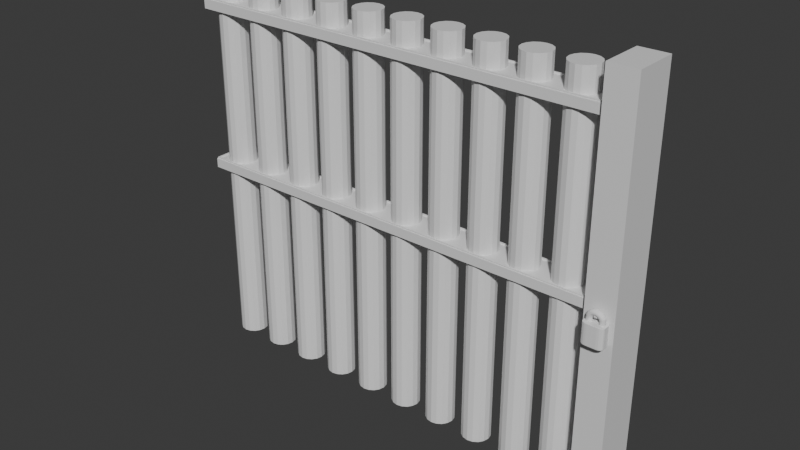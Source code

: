 # Source: Bars.blend  (saved by Blender 5.0.118; exported with 4.5.12 LTS)
import bpy
from mathutils import Matrix  # noqa: F401  (used for matrix-valued properties, if any)

bpy.ops.wm.read_factory_settings(use_empty=True)
scene = bpy.context.scene
scene.name = 'Scene'

# ---- collections
col_collection = bpy.data.collections.new('Collection'); scene.collection.children.link(col_collection)

# ---- materials (node trees are filled in below, after node groups)
mat_bars = bpy.data.materials.new('Bars')
mat_lock_top = bpy.data.materials.new('Lock Top')
mat_lock_base = bpy.data.materials.new('Lock Base')

# ---- material node trees
mat_bars.use_nodes = True; mat_bars.node_tree.nodes.clear()
_N = mat_bars.node_tree.nodes; _L = mat_bars.node_tree.links
n0 = _N.new('ShaderNodeBsdfPrincipled'); n0.name = 'Principled BSDF'; n0.location = (-200, 100)
n1 = _N.new('ShaderNodeOutputMaterial'); n1.name = 'Material Output'; n1.location = (200, 100)
_L.new(n0.outputs[0], n1.inputs[0])
n1.is_active_output = True
mat_lock_top.use_nodes = True; mat_lock_top.node_tree.nodes.clear()
_N = mat_lock_top.node_tree.nodes; _L = mat_lock_top.node_tree.links
n0 = _N.new('ShaderNodeBsdfPrincipled'); n0.name = 'Principled BSDF'; n0.location = (-200, 100)
n1 = _N.new('ShaderNodeOutputMaterial'); n1.name = 'Material Output'; n1.location = (200, 100)
_L.new(n0.outputs[0], n1.inputs[0])
n1.is_active_output = True
mat_lock_base.use_nodes = True; mat_lock_base.node_tree.nodes.clear()
_N = mat_lock_base.node_tree.nodes; _L = mat_lock_base.node_tree.links
n0 = _N.new('ShaderNodeBsdfPrincipled'); n0.name = 'Principled BSDF'; n0.location = (-200, 100)
n1 = _N.new('ShaderNodeOutputMaterial'); n1.name = 'Material Output'; n1.location = (200, 100)
_L.new(n0.outputs[0], n1.inputs[0])
n1.is_active_output = True

# ---- world
world_world = bpy.data.worlds.new('World'); scene.world = world_world
world_world.use_nodes = True; world_world.node_tree.nodes.clear()
_N = world_world.node_tree.nodes; _L = world_world.node_tree.links
n0 = _N.new('ShaderNodeOutputWorld'); n0.name = 'World Output'; n0.location = (200, 100)
n1 = _N.new('ShaderNodeBackground'); n1.name = 'Background'; n1.location = (-200, 100)
n1.inputs[0].default_value = (0.05088, 0.05088, 0.05088, 1.0)
_L.new(n1.outputs[0], n0.inputs[0])
n0.is_active_output = True
world_world.color = (0.05088, 0.05088, 0.05088)
world_world.sun_shadow_jitter_overblur = 0.0

# ---- meshes
me_cylinder = bpy.data.meshes.new('Cylinder')
me_cylinder.from_pydata([(0.0, 1.0, -1.0), (0.0, 1.0, 1.0), (0.3827, 0.9239, -1.0), (0.3827, 0.9239, 1.0), (0.7071, 0.7071, -1.0), (0.7071, 0.7071, 1.0), (0.9239, 0.3827, -1.0), (0.9239, 0.3827, 1.0), (1.0, 0.0, -1.0), (1.0, 0.0, 1.0), (0.9239, -0.3827, -1.0), (0.9239, -0.3827, 1.0), (0.7071, -0.7071, -1.0), (0.7071, -0.7071, 1.0), (0.3827, -0.9239, -1.0), (0.3827, -0.9239, 1.0), (0.0, -1.0, -1.0), (0.0, -1.0, 1.0), (-0.3827, -0.9239, -1.0), (-0.3827, -0.9239, 1.0), (-0.7071, -0.7071, -1.0), (-0.7071, -0.7071, 1.0), (-0.9239, -0.3827, -1.0), (-0.9239, -0.3827, 1.0), (-1.0, 0.0, -1.0), (-1.0, 0.0, 1.0), (-0.9239, 0.3827, -1.0), (-0.9239, 0.3827, 1.0), (-0.7071, 0.7071, -1.0), (-0.7071, 0.7071, 1.0), (-0.3827, 0.9239, -1.0), (-0.3827, 0.9239, 1.0), (3.0, 1.0, -1.0), (3.0, 1.0, 1.0), (3.383, 0.9239, -1.0), (3.383, 0.9239, 1.0), (3.707, 0.7071, -1.0), (3.707, 0.7071, 1.0), (3.924, 0.3827, -1.0), (3.924, 0.3827, 1.0), (4.0, 0.0, -1.0), (4.0, 0.0, 1.0), (3.924, -0.3827, -1.0), (3.924, -0.3827, 1.0), (3.707, -0.7071, -1.0), (3.707, -0.7071, 1.0), (3.383, -0.9239, -1.0), (3.383, -0.9239, 1.0), (3.0, -1.0, -1.0), (3.0, -1.0, 1.0), (2.617, -0.9239, -1.0), (2.617, -0.9239, 1.0), (2.293, -0.7071, -1.0), (2.293, -0.7071, 1.0), (2.076, -0.3827, -1.0), (2.076, -0.3827, 1.0), (2.0, 0.0, -1.0), (2.0, 0.0, 1.0), (2.076, 0.3827, -1.0), (2.076, 0.3827, 1.0), (2.293, 0.7071, -1.0), (2.293, 0.7071, 1.0), (2.617, 0.9239, -1.0), (2.617, 0.9239, 1.0), (6.0, 1.0, -1.0), (6.0, 1.0, 1.0), (6.383, 0.9239, -1.0), (6.383, 0.9239, 1.0), (6.707, 0.7071, -1.0), (6.707, 0.7071, 1.0), (6.924, 0.3827, -1.0), (6.924, 0.3827, 1.0), (7.0, 0.0, -1.0), (7.0, 0.0, 1.0), (6.924, -0.3827, -1.0), (6.924, -0.3827, 1.0), (6.707, -0.7071, -1.0), (6.707, -0.7071, 1.0), (6.383, -0.9239, -1.0), (6.383, -0.9239, 1.0), (6.0, -1.0, -1.0), (6.0, -1.0, 1.0), (5.617, -0.9239, -1.0), (5.617, -0.9239, 1.0), (5.293, -0.7071, -1.0), (5.293, -0.7071, 1.0), (5.076, -0.3827, -1.0), (5.076, -0.3827, 1.0), (5.0, 0.0, -1.0), (5.0, 0.0, 1.0), (5.076, 0.3827, -1.0), (5.076, 0.3827, 1.0), (5.293, 0.7071, -1.0), (5.293, 0.7071, 1.0), (5.617, 0.9239, -1.0), (5.617, 0.9239, 1.0), (9.0, 1.0, -1.0), (9.0, 1.0, 1.0), (9.383, 0.9239, -1.0), (9.383, 0.9239, 1.0), (9.707, 0.7071, -1.0), (9.707, 0.7071, 1.0), (9.924, 0.3827, -1.0), (9.924, 0.3827, 1.0), (10.0, 0.0, -1.0), (10.0, 0.0, 1.0), (9.924, -0.3827, -1.0), (9.924, -0.3827, 1.0), (9.707, -0.7071, -1.0), (9.707, -0.7071, 1.0), (9.383, -0.9239, -1.0), (9.383, -0.9239, 1.0), (9.0, -1.0, -1.0), (9.0, -1.0, 1.0), (8.617, -0.9239, -1.0), (8.617, -0.9239, 1.0), (8.293, -0.7071, -1.0), (8.293, -0.7071, 1.0), (8.076, -0.3827, -1.0), (8.076, -0.3827, 1.0), (8.0, 0.0, -1.0), (8.0, 0.0, 1.0), (8.076, 0.3827, -1.0), (8.076, 0.3827, 1.0), (8.293, 0.7071, -1.0), (8.293, 0.7071, 1.0), (8.617, 0.9239, -1.0), (8.617, 0.9239, 1.0), (12.0, 1.0, -1.0), (12.0, 1.0, 1.0), (12.38, 0.9239, -1.0), (12.38, 0.9239, 1.0), (12.71, 0.7071, -1.0), (12.71, 0.7071, 1.0), (12.92, 0.3827, -1.0), (12.92, 0.3827, 1.0), (13.0, 0.0, -1.0), (13.0, 0.0, 1.0), (12.92, -0.3827, -1.0), (12.92, -0.3827, 1.0), (12.71, -0.7071, -1.0), (12.71, -0.7071, 1.0), (12.38, -0.9239, -1.0), (12.38, -0.9239, 1.0), (12.0, -1.0, -1.0), (12.0, -1.0, 1.0), (11.62, -0.9239, -1.0), (11.62, -0.9239, 1.0), (11.29, -0.7071, -1.0), (11.29, -0.7071, 1.0), (11.08, -0.3827, -1.0), (11.08, -0.3827, 1.0), (11.0, 0.0, -1.0), (11.0, 0.0, 1.0), (11.08, 0.3827, -1.0), (11.08, 0.3827, 1.0), (11.29, 0.7071, -1.0), (11.29, 0.7071, 1.0), (11.62, 0.9239, -1.0), (11.62, 0.9239, 1.0), (15.0, 1.0, -1.0), (15.0, 1.0, 1.0), (15.38, 0.9239, -1.0), (15.38, 0.9239, 1.0), (15.71, 0.7071, -1.0), (15.71, 0.7071, 1.0), (15.92, 0.3827, -1.0), (15.92, 0.3827, 1.0), (16.0, 0.0, -1.0), (16.0, 0.0, 1.0), (15.92, -0.3827, -1.0), (15.92, -0.3827, 1.0), (15.71, -0.7071, -1.0), (15.71, -0.7071, 1.0), (15.38, -0.9239, -1.0), (15.38, -0.9239, 1.0), (15.0, -1.0, -1.0), (15.0, -1.0, 1.0), (14.62, -0.9239, -1.0), (14.62, -0.9239, 1.0), (14.29, -0.7071, -1.0), (14.29, -0.7071, 1.0), (14.08, -0.3827, -1.0), (14.08, -0.3827, 1.0), (14.0, 0.0, -1.0), (14.0, 0.0, 1.0), (14.08, 0.3827, -1.0), (14.08, 0.3827, 1.0), (14.29, 0.7071, -1.0), (14.29, 0.7071, 1.0), (14.62, 0.9239, -1.0), (14.62, 0.9239, 1.0), (18.0, 1.0, -1.0), (18.0, 1.0, 1.0), (18.38, 0.9239, -1.0), (18.38, 0.9239, 1.0), (18.71, 0.7071, -1.0), (18.71, 0.7071, 1.0), (18.92, 0.3827, -1.0), (18.92, 0.3827, 1.0), (19.0, 0.0, -1.0), (19.0, 0.0, 1.0), (18.92, -0.3827, -1.0), (18.92, -0.3827, 1.0), (18.71, -0.7071, -1.0), (18.71, -0.7071, 1.0), (18.38, -0.9239, -1.0), (18.38, -0.9239, 1.0), (18.0, -1.0, -1.0), (18.0, -1.0, 1.0), (17.62, -0.9239, -1.0), (17.62, -0.9239, 1.0), (17.29, -0.7071, -1.0), (17.29, -0.7071, 1.0), (17.08, -0.3827, -1.0), (17.08, -0.3827, 1.0), (17.0, 0.0, -1.0), (17.0, 0.0, 1.0), (17.08, 0.3827, -1.0), (17.08, 0.3827, 1.0), (17.29, 0.7071, -1.0), (17.29, 0.7071, 1.0), (17.62, 0.9239, -1.0), (17.62, 0.9239, 1.0), (21.0, 1.0, -1.0), (21.0, 1.0, 1.0), (21.38, 0.9239, -1.0), (21.38, 0.9239, 1.0), (21.71, 0.7071, -1.0), (21.71, 0.7071, 1.0), (21.92, 0.3827, -1.0), (21.92, 0.3827, 1.0), (22.0, 0.0, -1.0), (22.0, 0.0, 1.0), (21.92, -0.3827, -1.0), (21.92, -0.3827, 1.0), (21.71, -0.7071, -1.0), (21.71, -0.7071, 1.0), (21.38, -0.9239, -1.0), (21.38, -0.9239, 1.0), (21.0, -1.0, -1.0), (21.0, -1.0, 1.0), (20.62, -0.9239, -1.0), (20.62, -0.9239, 1.0), (20.29, -0.7071, -1.0), (20.29, -0.7071, 1.0), (20.08, -0.3827, -1.0), (20.08, -0.3827, 1.0), (20.0, 0.0, -1.0), (20.0, 0.0, 1.0), (20.08, 0.3827, -1.0), (20.08, 0.3827, 1.0), (20.29, 0.7071, -1.0), (20.29, 0.7071, 1.0), (20.62, 0.9239, -1.0), (20.62, 0.9239, 1.0), (24.0, 1.0, -1.0), (24.0, 1.0, 1.0), (24.38, 0.9239, -1.0), (24.38, 0.9239, 1.0), (24.71, 0.7071, -1.0), (24.71, 0.7071, 1.0), (24.92, 0.3827, -1.0), (24.92, 0.3827, 1.0), (25.0, 0.0, -1.0), (25.0, 0.0, 1.0), (24.92, -0.3827, -1.0), (24.92, -0.3827, 1.0), (24.71, -0.7071, -1.0), (24.71, -0.7071, 1.0), (24.38, -0.9239, -1.0), (24.38, -0.9239, 1.0), (24.0, -1.0, -1.0), (24.0, -1.0, 1.0), (23.62, -0.9239, -1.0), (23.62, -0.9239, 1.0), (23.29, -0.7071, -1.0), (23.29, -0.7071, 1.0), (23.08, -0.3827, -1.0), (23.08, -0.3827, 1.0), (23.0, 0.0, -1.0), (23.0, 0.0, 1.0), (23.08, 0.3827, -1.0), (23.08, 0.3827, 1.0), (23.29, 0.7071, -1.0), (23.29, 0.7071, 1.0), (23.62, 0.9239, -1.0), (23.62, 0.9239, 1.0), (27.0, 1.0, -1.0), (27.0, 1.0, 1.0), (27.38, 0.9239, -1.0), (27.38, 0.9239, 1.0), (27.71, 0.7071, -1.0), (27.71, 0.7071, 1.0), (27.92, 0.3827, -1.0), (27.92, 0.3827, 1.0), (28.0, 0.0, -1.0), (28.0, 0.0, 1.0), (27.92, -0.3827, -1.0), (27.92, -0.3827, 1.0), (27.71, -0.7071, -1.0), (27.71, -0.7071, 1.0), (27.38, -0.9239, -1.0), (27.38, -0.9239, 1.0), (27.0, -1.0, -1.0), (27.0, -1.0, 1.0), (26.62, -0.9239, -1.0), (26.62, -0.9239, 1.0), (26.29, -0.7071, -1.0), (26.29, -0.7071, 1.0), (26.08, -0.3827, -1.0), (26.08, -0.3827, 1.0), (26.0, 0.0, -1.0), (26.0, 0.0, 1.0), (26.08, 0.3827, -1.0), (26.08, 0.3827, 1.0), (26.29, 0.7071, -1.0), (26.29, 0.7071, 1.0), (26.62, 0.9239, -1.0), (26.62, 0.9239, 1.0), (-1.468, -1.204, -0.02467), (-1.35, -1.07, 0.02467), (-1.468, 1.204, -0.02467), (-1.35, 1.07, 0.02467), (29.36, -1.204, -0.02467), (29.25, -1.07, 0.02467), (29.36, 1.204, -0.02467), (29.25, 1.07, 0.02467), (-1.428, -1.159, 0.02467), (-1.428, 1.159, 0.02467), (29.32, 1.159, 0.02467), (29.32, -1.159, 0.02467), (-1.468, -1.204, 0.02467), (-1.468, 1.204, 0.02467), (29.36, 1.204, 0.02467), (29.36, -1.204, 0.02467), (-1.31, -1.025, 0.02467), (-1.31, 1.025, 0.02467), (29.21, 1.025, 0.02467), (29.21, -1.025, 0.02467), (-1.428, -1.159, 0.03232), (-1.35, -1.07, 0.03232), (-1.35, 1.07, 0.03232), (-1.428, 1.159, 0.03232), (29.25, 1.07, 0.03232), (29.32, 1.159, 0.03232), (29.25, -1.07, 0.03232), (29.32, -1.159, 0.03232), (-1.468, -1.204, 0.8302), (-1.35, -1.07, 0.8795), (-1.468, 1.204, 0.8302), (-1.35, 1.07, 0.8795), (29.36, -1.204, 0.8302), (29.25, -1.07, 0.8795), (29.36, 1.204, 0.8302), (29.25, 1.07, 0.8795), (-1.428, -1.159, 0.8795), (-1.428, 1.159, 0.8795), (29.32, 1.159, 0.8795), (29.32, -1.159, 0.8795), (-1.468, -1.204, 0.8795), (-1.468, 1.204, 0.8795), (29.36, 1.204, 0.8795), (29.36, -1.204, 0.8795), (-1.31, -1.025, 0.8795), (-1.31, 1.025, 0.8795), (29.21, 1.025, 0.8795), (29.21, -1.025, 0.8795), (-1.428, -1.159, 0.8871), (-1.35, -1.07, 0.8871), (-1.35, 1.07, 0.8871), (-1.428, 1.159, 0.8871), (29.25, 1.07, 0.8871), (29.32, 1.159, 0.8871), (29.25, -1.07, 0.8871), (29.32, -1.159, 0.8871), (29.05, -1.571, -1.055), (29.05, -1.571, 1.055), (29.05, 1.571, -1.055), (29.05, 1.571, 1.055), (31.05, -1.571, -1.055), (31.05, -1.571, 1.055), (31.05, 1.571, -1.055), (31.05, 1.571, 1.055), (29.05, 1.571, -0.01144), (29.05, 1.571, 0.01144), (31.05, 1.571, -0.01144), (31.05, 1.571, 0.01144), (31.05, -1.571, -0.01144), (31.05, -1.571, 0.01144), (29.05, -1.571, 0.01144), (29.05, -1.571, -0.01144), (29.94, -1.571, 0.003828), (29.97, -1.571, 0.005907), (29.92, -1.571, 0.006081), (29.95, -1.571, 0.004867), (29.96, -1.571, 0.005628), (29.97, -1.571, -0.005907), (29.94, -1.571, -0.003828), (29.92, -1.571, -0.006081), (29.96, -1.571, -0.005628), (29.95, -1.571, -0.004867), (30.16, -1.571, -0.003828), (30.13, -1.571, -0.005907), (30.19, -1.571, -0.006081), (30.16, -1.571, -0.004867), (30.14, -1.571, -0.005628), (30.13, -1.571, 0.005907), (30.16, -1.571, 0.003828), (30.19, -1.571, 0.006081), (30.14, -1.571, 0.005628), (30.16, -1.571, 0.004867), (30.16, -2.019, -0.003828), (30.13, -2.047, -0.003828), (30.13, -2.019, -0.005907), (30.16, -2.033, -0.003828), (30.16, -2.019, -0.004866), (30.15, -2.033, -0.004822), (30.13, -2.044, -0.004866), (30.14, -2.044, -0.003828), (30.14, -2.04, -0.004822), (30.14, -2.019, -0.005629), (30.13, -2.033, -0.005629), (30.14, -2.033, -0.005359), (30.16, -2.019, 0.003828), (30.13, -2.019, 0.005907), (30.13, -2.047, 0.003828), (30.16, -2.019, 0.004866), (30.16, -2.033, 0.003828), (30.15, -2.033, 0.004822), (30.13, -2.033, 0.005629), (30.14, -2.019, 0.005629), (30.14, -2.033, 0.005359), (30.14, -2.044, 0.003828), (30.13, -2.044, 0.004866), (30.14, -2.04, 0.004822), (29.97, -2.019, 0.005907), (29.94, -2.019, 0.003828), (29.97, -2.047, 0.003828), (29.96, -2.019, 0.005629), (29.97, -2.033, 0.005629), (29.96, -2.033, 0.005359), (29.95, -2.033, 0.003828), (29.95, -2.019, 0.004866), (29.95, -2.033, 0.004822), (29.97, -2.044, 0.004866), (29.96, -2.044, 0.003828), (29.96, -2.04, 0.004822), (29.94, -2.019, -0.003828), (29.97, -2.019, -0.005907), (29.97, -2.047, -0.003828), (29.95, -2.019, -0.004866), (29.95, -2.033, -0.003828), (29.95, -2.033, -0.004822), (29.97, -2.033, -0.005629), (29.96, -2.019, -0.005629), (29.96, -2.033, -0.005359), (29.96, -2.044, -0.003828), (29.97, -2.044, -0.004866), (29.96, -2.04, -0.004822), (29.73, -2.317, -0.1367), (29.73, -2.355, -0.1318), (29.73, -2.336, -0.1361), (29.73, -2.35, -0.1343), (29.4, -2.13, -0.1367), (29.34, -2.134, -0.1318), (29.37, -2.132, -0.1361), (29.35, -2.133, -0.1343), (29.6, -2.303, -0.1367), (29.58, -2.338, -0.1318), (29.59, -2.32, -0.1361), (29.58, -2.334, -0.1343), (29.5, -2.263, -0.1367), (29.45, -2.29, -0.1318), (29.48, -2.277, -0.1361), (29.46, -2.287, -0.1343), (29.43, -2.204, -0.1367), (29.37, -2.218, -0.1318), (29.4, -2.211, -0.1361), (29.38, -2.217, -0.1343), (29.4, -1.76, -0.1367), (29.34, -1.756, -0.1318), (29.37, -1.758, -0.1361), (29.35, -1.757, -0.1343), (29.73, -1.573, -0.1367), (29.73, -1.535, -0.1318), (29.73, -1.554, -0.1361), (29.73, -1.54, -0.1343), (29.43, -1.686, -0.1367), (29.37, -1.672, -0.1318), (29.4, -1.679, -0.1361), (29.38, -1.674, -0.1343), (29.5, -1.627, -0.1367), (29.45, -1.6, -0.1318), (29.48, -1.613, -0.1361), (29.46, -1.604, -0.1343), (29.6, -1.587, -0.1367), (29.58, -1.552, -0.1318), (29.59, -1.57, -0.1361), (29.58, -1.557, -0.1343), (30.71, -2.13, -0.1367), (30.78, -2.134, -0.1318), (30.75, -2.132, -0.1361), (30.77, -2.133, -0.1343), (30.38, -2.317, -0.1367), (30.39, -2.355, -0.1318), (30.39, -2.336, -0.1361), (30.39, -2.35, -0.1343), (30.69, -2.204, -0.1367), (30.75, -2.218, -0.1318), (30.72, -2.211, -0.1361), (30.74, -2.217, -0.1343), (30.62, -2.263, -0.1367), (30.67, -2.29, -0.1318), (30.64, -2.277, -0.1361), (30.66, -2.287, -0.1343), (30.51, -2.303, -0.1367), (30.54, -2.338, -0.1318), (30.53, -2.32, -0.1361), (30.54, -2.334, -0.1343), (30.38, -1.573, -0.1367), (30.39, -1.535, -0.1318), (30.39, -1.554, -0.1361), (30.39, -1.54, -0.1343), (30.71, -1.76, -0.1367), (30.78, -1.756, -0.1318), (30.75, -1.758, -0.1361), (30.77, -1.757, -0.1343), (30.51, -1.587, -0.1367), (30.54, -1.552, -0.1318), (30.53, -1.57, -0.1361), (30.54, -1.557, -0.1343), (30.62, -1.627, -0.1367), (30.67, -1.6, -0.1318), (30.64, -1.613, -0.1361), (30.66, -1.604, -0.1343), (30.69, -1.686, -0.1367), (30.75, -1.672, -0.1318), (30.72, -1.679, -0.1361), (30.74, -1.674, -0.1343), (29.37, -2.132, -0.03027), (29.34, -2.134, -0.03232), (29.35, -2.133, -0.03054), (29.34, -2.134, -0.03129), (29.73, -2.355, -0.03232), (29.73, -2.339, -0.03027), (29.73, -2.353, -0.03129), (29.73, -2.347, -0.03054), (29.39, -2.212, -0.03027), (29.37, -2.218, -0.03232), (29.38, -2.215, -0.03054), (29.37, -2.218, -0.03129), (29.47, -2.279, -0.03027), (29.45, -2.29, -0.03232), (29.46, -2.285, -0.03054), (29.45, -2.289, -0.03129), (29.59, -2.323, -0.03027), (29.58, -2.338, -0.03232), (29.58, -2.331, -0.03054), (29.58, -2.336, -0.03129), (29.73, -1.551, -0.03027), (29.73, -1.535, -0.03232), (29.73, -1.543, -0.03054), (29.73, -1.537, -0.03129), (29.34, -1.756, -0.03232), (29.37, -1.758, -0.03027), (29.34, -1.757, -0.03129), (29.35, -1.757, -0.03054), (29.58, -1.552, -0.03232), (29.59, -1.567, -0.03027), (29.58, -1.554, -0.03129), (29.58, -1.559, -0.03054), (29.45, -1.6, -0.03232), (29.47, -1.611, -0.03027), (29.45, -1.601, -0.03129), (29.46, -1.606, -0.03054), (29.37, -1.672, -0.03232), (29.39, -1.678, -0.03027), (29.37, -1.673, -0.03129), (29.38, -1.675, -0.03054), (30.39, -2.339, -0.03027), (30.39, -2.355, -0.03232), (30.39, -2.347, -0.03054), (30.39, -2.353, -0.03129), (30.78, -2.134, -0.03232), (30.75, -2.132, -0.03027), (30.78, -2.134, -0.03129), (30.77, -2.133, -0.03054), (30.54, -2.338, -0.03232), (30.53, -2.323, -0.03027), (30.54, -2.336, -0.03129), (30.53, -2.331, -0.03054), (30.67, -2.29, -0.03232), (30.65, -2.279, -0.03027), (30.66, -2.289, -0.03129), (30.66, -2.285, -0.03054), (30.75, -2.218, -0.03232), (30.72, -2.212, -0.03027), (30.75, -2.218, -0.03129), (30.74, -2.215, -0.03054), (30.75, -1.758, -0.03027), (30.78, -1.756, -0.03232), (30.77, -1.757, -0.03054), (30.78, -1.757, -0.03129), (30.39, -1.535, -0.03232), (30.39, -1.551, -0.03027), (30.39, -1.537, -0.03129), (30.39, -1.543, -0.03054), (30.75, -1.672, -0.03232), (30.72, -1.678, -0.03027), (30.75, -1.673, -0.03129), (30.74, -1.675, -0.03054), (30.67, -1.6, -0.03232), (30.65, -1.611, -0.03027), (30.66, -1.601, -0.03129), (30.66, -1.606, -0.03054), (30.54, -1.552, -0.03232), (30.53, -1.567, -0.03027), (30.54, -1.554, -0.03129), (30.53, -1.559, -0.03054), (30.78, -1.945, -0.1318), (30.77, -1.945, -0.1343), (30.75, -1.945, -0.1361), (30.71, -1.945, -0.1367), (30.78, -1.945, -0.03232), (30.78, -1.945, -0.03129), (30.77, -1.945, -0.03054), (30.75, -1.945, -0.03027), (30.06, -1.535, -0.1318), (30.06, -1.54, -0.1343), (30.06, -1.554, -0.1361), (30.06, -1.573, -0.1367), (30.06, -1.535, -0.03232), (30.06, -1.537, -0.03129), (30.06, -1.543, -0.03054), (30.06, -1.551, -0.03027), (29.63, -1.729, -0.03027), (29.63, -1.729, -0.0126), (29.7, -1.743, -0.03027), (29.7, -1.743, -0.0126), (29.76, -1.784, -0.03027), (29.76, -1.784, -0.0126), (29.8, -1.846, -0.03027), (29.8, -1.846, -0.0126), (29.82, -1.919, -0.03027), (29.82, -1.919, -0.0126), (29.8, -1.992, -0.03027), (29.8, -1.992, -0.0126), (29.76, -2.054, -0.03027), (29.76, -2.054, -0.0126), (29.7, -2.095, -0.03027), (29.7, -2.095, -0.0126), (29.63, -2.109, -0.03027), (29.63, -2.109, -0.0126), (29.55, -2.095, -0.03027), (29.55, -2.095, -0.0126), (29.49, -2.054, -0.03027), (29.49, -2.054, -0.0126), (29.45, -1.992, -0.03027), (29.45, -1.992, -0.0126), (29.44, -1.919, -0.03027), (29.44, -1.919, -0.0126), (29.45, -1.846, -0.03027), (29.45, -1.846, -0.0126), (29.49, -1.784, -0.03027), (29.49, -1.784, -0.0126), (29.55, -1.743, -0.03027), (29.55, -1.743, -0.0126), (30.48, -1.729, -0.03027), (30.48, -1.729, -0.0126), (30.55, -1.743, -0.03027), (30.55, -1.743, -0.0126), (30.62, -1.784, -0.03027), (30.62, -1.784, -0.0126), (30.66, -1.846, -0.03027), (30.66, -1.846, -0.0126), (30.67, -1.919, -0.03027), (30.67, -1.919, -0.0126), (30.66, -1.992, -0.03027), (30.66, -1.992, -0.0126), (30.62, -2.054, -0.03027), (30.62, -2.054, -0.0126), (30.55, -2.095, -0.03027), (30.55, -2.095, -0.0126), (30.48, -2.109, -0.03027), (30.48, -2.109, -0.0126), (30.41, -2.095, -0.03027), (30.41, -2.095, -0.0126), (30.35, -2.054, -0.03027), (30.35, -2.054, -0.0126), (30.31, -1.992, -0.03027), (30.31, -1.992, -0.0126), (30.29, -1.919, -0.03027), (30.29, -1.919, -0.0126), (30.31, -1.846, -0.03027), (30.31, -1.846, -0.0126), (30.35, -1.784, -0.03027), (30.35, -1.784, -0.0126), (30.41, -1.743, -0.03027), (30.41, -1.743, -0.0126), (29.65, -1.709, -0.00207), (29.72, -1.703, 0.006675), (29.81, -1.699, 0.01289), (29.93, -1.697, 0.0164), (30.05, -1.696, 0.01721), (30.18, -1.697, 0.01548), (30.3, -1.699, 0.01139), (30.39, -1.703, 0.005178), (30.46, -1.709, -0.002912), (29.58, -1.725, -0.0003458), (29.65, -1.719, 0.009835), (29.76, -1.716, 0.01711), (29.9, -1.714, 0.02126), (30.05, -1.713, 0.0223), (30.21, -1.714, 0.02035), (30.35, -1.716, 0.01561), (30.46, -1.719, 0.008338), (30.53, -1.725, -0.001188), (29.51, -1.771, 0.001116), (29.6, -1.766, 0.01251), (29.72, -1.763, 0.02069), (29.88, -1.762, 0.02539), (30.05, -1.761, 0.02661), (30.23, -1.762, 0.02447), (30.39, -1.763, 0.01919), (30.51, -1.766, 0.01102), (30.6, -1.771, 0.0002736), (29.47, -1.839, 0.002092), (29.56, -1.836, 0.0143), (29.7, -1.835, 0.02308), (29.87, -1.834, 0.02815), (30.05, -1.834, 0.02949), (30.24, -1.834, 0.02723), (30.41, -1.835, 0.02158), (30.55, -1.836, 0.01281), (30.64, -1.839, 0.00125), (29.45, -1.919, 0.002435), (29.54, -1.919, 0.01493), (29.69, -1.919, 0.02392), (29.86, -1.919, 0.02911), (30.05, -1.919, 0.0305), (30.25, -1.919, 0.0282), (30.42, -1.919, 0.02242), (30.56, -1.919, 0.01343), (30.66, -1.919, 0.001593), (29.47, -1.999, 0.002092), (29.56, -2.002, 0.0143), (29.7, -2.003, 0.02308), (29.87, -2.004, 0.02815), (30.05, -2.004, 0.02949), (30.24, -2.004, 0.02723), (30.41, -2.003, 0.02158), (30.55, -2.002, 0.01281), (30.64, -1.999, 0.00125), (29.51, -2.067, 0.001116), (29.6, -2.072, 0.01251), (29.72, -2.075, 0.02069), (29.88, -2.076, 0.02539), (30.05, -2.077, 0.02661), (30.23, -2.076, 0.02447), (30.39, -2.075, 0.01919), (30.51, -2.072, 0.01102), (30.6, -2.067, 0.0002736), (29.58, -2.113, -0.0003458), (29.65, -2.119, 0.009835), (29.76, -2.122, 0.01711), (29.9, -2.124, 0.02126), (30.05, -2.125, 0.0223), (30.21, -2.124, 0.02035), (30.35, -2.122, 0.01561), (30.46, -2.119, 0.008338), (30.53, -2.113, -0.001188), (29.65, -2.129, -0.00207), (29.72, -2.135, 0.006675), (29.81, -2.139, 0.01289), (29.93, -2.141, 0.0164), (30.05, -2.142, 0.01721), (30.18, -2.141, 0.01548), (30.3, -2.139, 0.01139), (30.39, -2.135, 0.005178), (30.46, -2.129, -0.002912), (29.73, -2.113, -0.003794), (29.78, -2.119, 0.003516), (29.86, -2.122, 0.008672), (29.95, -2.124, 0.01153), (30.05, -2.125, 0.01213), (30.16, -2.124, 0.01061), (30.25, -2.122, 0.007171), (30.33, -2.119, 0.002019), (30.38, -2.113, -0.004636), (29.79, -2.067, -0.005255), (29.84, -2.072, 0.0008372), (29.9, -2.075, 0.005095), (29.97, -2.076, 0.007404), (30.05, -2.077, 0.00782), (30.13, -2.076, 0.006487), (30.21, -2.075, 0.003594), (30.27, -2.072, -0.00066), (30.32, -2.067, -0.006098), (29.83, -1.999, -0.006232), (29.87, -2.002, -0.0009525), (29.93, -2.003, 0.002705), (29.99, -2.004, 0.004647), (30.05, -2.004, 0.00494), (30.12, -2.004, 0.00373), (30.18, -2.003, 0.001204), (30.23, -2.002, -0.00245), (30.27, -1.999, -0.007074), (29.85, -1.919, -0.006575), (29.89, -1.919, -0.001581), (29.94, -1.919, 0.001866), (29.99, -1.919, 0.003679), (30.05, -1.919, 0.003928), (30.12, -1.919, 0.002762), (30.17, -1.919, 0.0003648), (30.22, -1.919, -0.003078), (30.26, -1.919, -0.007417), (29.83, -1.839, -0.006232), (29.87, -1.836, -0.0009525), (29.93, -1.835, 0.002705), (29.99, -1.834, 0.004647), (30.05, -1.834, 0.00494), (30.12, -1.834, 0.00373), (30.18, -1.835, 0.001204), (30.23, -1.836, -0.00245), (30.27, -1.839, -0.007074), (29.79, -1.771, -0.005255), (29.84, -1.766, 0.0008372), (29.9, -1.763, 0.005095), (29.97, -1.762, 0.007404), (30.05, -1.761, 0.00782), (30.13, -1.762, 0.006487), (30.21, -1.763, 0.003594), (30.27, -1.766, -0.00066), (30.32, -1.771, -0.006098), (30.38, -1.725, -0.004636), (30.33, -1.719, 0.002019), (30.25, -1.716, 0.007171), (30.16, -1.714, 0.01061), (30.05, -1.713, 0.01213), (29.95, -1.714, 0.01153), (29.86, -1.716, 0.008672), (29.78, -1.719, 0.003516), (29.73, -1.725, -0.003794)], [], [(0, 1, 3, 2), (2, 3, 5, 4), (4, 5, 7, 6), (6, 7, 9, 8), (8, 9, 11, 10), (10, 11, 13, 12), (12, 13, 15, 14), (14, 15, 17, 16), (16, 17, 19, 18), (18, 19, 21, 20), (20, 21, 23, 22), (22, 23, 25, 24), (24, 25, 27, 26), (26, 27, 29, 28), (3, 1, 31, 29, 27, 25, 23, 21, 19, 17, 15, 13, 11, 9, 7, 5), (28, 29, 31, 30), (30, 31, 1, 0), (0, 2, 4, 6, 8, 10, 12, 14, 16, 18, 20, 22, 24, 26, 28, 30), (32, 33, 35, 34), (34, 35, 37, 36), (36, 37, 39, 38), (38, 39, 41, 40), (40, 41, 43, 42), (42, 43, 45, 44), (44, 45, 47, 46), (46, 47, 49, 48), (48, 49, 51, 50), (50, 51, 53, 52), (52, 53, 55, 54), (54, 55, 57, 56), (56, 57, 59, 58), (58, 59, 61, 60), (35, 33, 63, 61, 59, 57, 55, 53, 51, 49, 47, 45, 43, 41, 39, 37), (60, 61, 63, 62), (62, 63, 33, 32), (32, 34, 36, 38, 40, 42, 44, 46, 48, 50, 52, 54, 56, 58, 60, 62), (64, 65, 67, 66), (66, 67, 69, 68), (68, 69, 71, 70), (70, 71, 73, 72), (72, 73, 75, 74), (74, 75, 77, 76), (76, 77, 79, 78), (78, 79, 81, 80), (80, 81, 83, 82), (82, 83, 85, 84), (84, 85, 87, 86), (86, 87, 89, 88), (88, 89, 91, 90), (90, 91, 93, 92), (67, 65, 95, 93, 91, 89, 87, 85, 83, 81, 79, 77, 75, 73, 71, 69), (92, 93, 95, 94), (94, 95, 65, 64), (64, 66, 68, 70, 72, 74, 76, 78, 80, 82, 84, 86, 88, 90, 92, 94), (96, 97, 99, 98), (98, 99, 101, 100), (100, 101, 103, 102), (102, 103, 105, 104), (104, 105, 107, 106), (106, 107, 109, 108), (108, 109, 111, 110), (110, 111, 113, 112), (112, 113, 115, 114), (114, 115, 117, 116), (116, 117, 119, 118), (118, 119, 121, 120), (120, 121, 123, 122), (122, 123, 125, 124), (99, 97, 127, 125, 123, 121, 119, 117, 115, 113, 111, 109, 107, 105, 103, 101), (124, 125, 127, 126), (126, 127, 97, 96), (96, 98, 100, 102, 104, 106, 108, 110, 112, 114, 116, 118, 120, 122, 124, 126), (128, 129, 131, 130), (130, 131, 133, 132), (132, 133, 135, 134), (134, 135, 137, 136), (136, 137, 139, 138), (138, 139, 141, 140), (140, 141, 143, 142), (142, 143, 145, 144), (144, 145, 147, 146), (146, 147, 149, 148), (148, 149, 151, 150), (150, 151, 153, 152), (152, 153, 155, 154), (154, 155, 157, 156), (131, 129, 159, 157, 155, 153, 151, 149, 147, 145, 143, 141, 139, 137, 135, 133), (156, 157, 159, 158), (158, 159, 129, 128), (128, 130, 132, 134, 136, 138, 140, 142, 144, 146, 148, 150, 152, 154, 156, 158), (160, 161, 163, 162), (162, 163, 165, 164), (164, 165, 167, 166), (166, 167, 169, 168), (168, 169, 171, 170), (170, 171, 173, 172), (172, 173, 175, 174), (174, 175, 177, 176), (176, 177, 179, 178), (178, 179, 181, 180), (180, 181, 183, 182), (182, 183, 185, 184), (184, 185, 187, 186), (186, 187, 189, 188), (163, 161, 191, 189, 187, 185, 183, 181, 179, 177, 175, 173, 171, 169, 167, 165), (188, 189, 191, 190), (190, 191, 161, 160), (160, 162, 164, 166, 168, 170, 172, 174, 176, 178, 180, 182, 184, 186, 188, 190), (192, 193, 195, 194), (194, 195, 197, 196), (196, 197, 199, 198), (198, 199, 201, 200), (200, 201, 203, 202), (202, 203, 205, 204), (204, 205, 207, 206), (206, 207, 209, 208), (208, 209, 211, 210), (210, 211, 213, 212), (212, 213, 215, 214), (214, 215, 217, 216), (216, 217, 219, 218), (218, 219, 221, 220), (195, 193, 223, 221, 219, 217, 215, 213, 211, 209, 207, 205, 203, 201, 199, 197), (220, 221, 223, 222), (222, 223, 193, 192), (192, 194, 196, 198, 200, 202, 204, 206, 208, 210, 212, 214, 216, 218, 220, 222), (224, 225, 227, 226), (226, 227, 229, 228), (228, 229, 231, 230), (230, 231, 233, 232), (232, 233, 235, 234), (234, 235, 237, 236), (236, 237, 239, 238), (238, 239, 241, 240), (240, 241, 243, 242), (242, 243, 245, 244), (244, 245, 247, 246), (246, 247, 249, 248), (248, 249, 251, 250), (250, 251, 253, 252), (227, 225, 255, 253, 251, 249, 247, 245, 243, 241, 239, 237, 235, 233, 231, 229), (252, 253, 255, 254), (254, 255, 225, 224), (224, 226, 228, 230, 232, 234, 236, 238, 240, 242, 244, 246, 248, 250, 252, 254), (256, 257, 259, 258), (258, 259, 261, 260), (260, 261, 263, 262), (262, 263, 265, 264), (264, 265, 267, 266), (266, 267, 269, 268), (268, 269, 271, 270), (270, 271, 273, 272), (272, 273, 275, 274), (274, 275, 277, 276), (276, 277, 279, 278), (278, 279, 281, 280), (280, 281, 283, 282), (282, 283, 285, 284), (259, 257, 287, 285, 283, 281, 279, 277, 275, 273, 271, 269, 267, 265, 263, 261), (284, 285, 287, 286), (286, 287, 257, 256), (256, 258, 260, 262, 264, 266, 268, 270, 272, 274, 276, 278, 280, 282, 284, 286), (288, 289, 291, 290), (290, 291, 293, 292), (292, 293, 295, 294), (294, 295, 297, 296), (296, 297, 299, 298), (298, 299, 301, 300), (300, 301, 303, 302), (302, 303, 305, 304), (304, 305, 307, 306), (306, 307, 309, 308), (308, 309, 311, 310), (310, 311, 313, 312), (312, 313, 315, 314), (314, 315, 317, 316), (291, 289, 319, 317, 315, 313, 311, 309, 307, 305, 303, 301, 299, 297, 295, 293), (316, 317, 319, 318), (318, 319, 289, 288), (288, 290, 292, 294, 296, 298, 300, 302, 304, 306, 308, 310, 312, 314, 316, 318), (320, 332, 333, 322), (322, 333, 334, 326), (326, 334, 335, 324), (324, 335, 332, 320), (322, 326, 324, 320), (338, 337, 336, 339), (330, 329, 343, 345), (328, 331, 347, 340), (323, 327, 344, 342), (325, 321, 341, 346), (328, 329, 333, 332), (329, 330, 334, 333), (330, 331, 335, 334), (331, 328, 332, 335), (323, 321, 336, 337), (327, 323, 337, 338), (325, 327, 338, 339), (321, 325, 339, 336), (341, 342, 343, 340), (342, 344, 345, 343), (344, 346, 347, 345), (346, 341, 340, 347), (327, 325, 346, 344), (321, 323, 342, 341), (331, 330, 345, 347), (329, 328, 340, 343), (348, 360, 361, 350), (350, 361, 362, 354), (354, 362, 363, 352), (352, 363, 360, 348), (350, 354, 352, 348), (366, 365, 364, 367), (358, 357, 371, 373), (356, 359, 375, 368), (351, 355, 372, 370), (353, 349, 369, 374), (356, 357, 361, 360), (357, 358, 362, 361), (358, 359, 363, 362), (359, 356, 360, 363), (351, 349, 364, 365), (355, 351, 365, 366), (353, 355, 366, 367), (349, 353, 367, 364), (369, 370, 371, 368), (370, 372, 373, 371), (372, 374, 375, 373), (374, 369, 368, 375), (355, 353, 374, 372), (349, 351, 370, 369), (359, 358, 373, 375), (357, 356, 368, 371), (378, 382, 380, 376), (383, 379, 377, 381), (387, 389, 388, 386), (385, 387, 386, 384), (390, 385, 384, 391), (389, 381, 377, 390), (376, 391, 384, 378), (390, 377, 379, 385), (380, 388, 391, 376), (385, 379, 383, 387), (378, 384, 386, 382), (387, 383, 381, 389), (382, 386, 388, 380), (392, 395, 394), (395, 396, 394), (396, 393, 394), (397, 400, 399), (400, 401, 399), (401, 398, 399), (402, 405, 404), (405, 406, 404), (406, 403, 404), (407, 410, 409), (410, 411, 409), (411, 408, 409), (412, 415, 417, 416), (415, 419, 420, 417), (413, 418, 420, 419), (418, 422, 423, 420), (414, 421, 423, 422), (421, 416, 417, 423), (417, 420, 423), (424, 427, 429, 428), (427, 431, 432, 429), (425, 430, 432, 431), (430, 434, 435, 432), (426, 433, 435, 434), (433, 428, 429, 435), (429, 432, 435), (436, 439, 441, 440), (439, 443, 444, 441), (437, 442, 444, 443), (442, 446, 447, 444), (438, 445, 447, 446), (445, 440, 441, 447), (441, 444, 447), (448, 451, 453, 452), (451, 455, 456, 453), (449, 454, 456, 455), (454, 458, 459, 456), (450, 457, 459, 458), (457, 452, 453, 459), (453, 456, 459), (412, 424, 428, 415), (415, 428, 433, 419), (419, 433, 426, 413), (425, 436, 440, 430), (430, 440, 445, 434), (434, 445, 438, 426), (437, 448, 452, 442), (442, 452, 457, 446), (446, 457, 450, 438), (449, 414, 422, 454), (454, 422, 418, 458), (458, 418, 413, 450), (397, 449, 455, 400), (400, 455, 451, 401), (401, 451, 448, 398), (436, 393, 396, 439), (439, 396, 395, 443), (443, 395, 392, 437), (407, 425, 431, 410), (410, 431, 427, 411), (411, 427, 424, 408), (414, 403, 406, 421), (421, 406, 405, 416), (416, 405, 402, 412), (407, 393, 436, 425), (394, 393, 407, 409, 389, 390), (392, 398, 448, 437), (399, 398, 392, 394, 390, 391), (397, 403, 414, 449), (404, 403, 397, 399, 391, 388), (402, 408, 424, 412), (409, 408, 402, 404, 388, 389), (426, 438, 450, 413), (468, 460, 462, 470), (470, 462, 463, 471), (471, 463, 461, 469), (472, 468, 470, 474), (474, 470, 471, 475), (475, 471, 469, 473), (476, 472, 474, 478), (478, 474, 475, 479), (479, 475, 473, 477), (464, 476, 478, 466), (466, 478, 479, 467), (467, 479, 477, 465), (484, 496, 498, 486), (486, 498, 499, 487), (487, 499, 497, 485), (496, 492, 494, 498), (498, 494, 495, 499), (499, 495, 493, 497), (492, 488, 490, 494), (494, 490, 491, 495), (495, 491, 489, 493), (488, 480, 482, 490), (490, 482, 483, 491), (491, 483, 481, 489), (524, 536, 538, 526), (526, 538, 539, 527), (527, 539, 537, 525), (536, 532, 534, 538), (538, 534, 535, 539), (539, 535, 533, 537), (532, 528, 530, 534), (534, 530, 531, 535), (535, 531, 529, 533), (528, 520, 522, 530), (530, 522, 523, 531), (531, 523, 521, 529), (504, 516, 518, 506), (506, 518, 519, 507), (507, 519, 517, 505), (516, 512, 514, 518), (518, 514, 515, 519), (519, 515, 513, 517), (512, 508, 510, 514), (514, 510, 511, 515), (515, 511, 509, 513), (508, 500, 502, 510), (510, 502, 503, 511), (511, 503, 501, 509), (465, 481, 483, 467), (467, 483, 482, 466), (466, 482, 480, 464), (628, 521, 523, 629), (629, 523, 522, 630), (630, 522, 520, 631), (620, 501, 503, 621), (621, 503, 502, 622), (622, 502, 500, 623), (505, 461, 463, 507), (507, 463, 462, 506), (506, 462, 460, 504), (480, 488, 492, 496, 484, 631, 520, 528, 532, 536, 524, 623, 500, 508, 512, 516, 504, 460, 468, 472, 476, 464), (545, 556, 558, 547), (547, 558, 559, 546), (546, 559, 557, 544), (556, 552, 554, 558), (558, 554, 555, 559), (559, 555, 553, 557), (552, 548, 550, 554), (554, 550, 551, 555), (555, 551, 549, 553), (548, 540, 542, 550), (550, 542, 543, 551), (551, 543, 541, 549), (569, 560, 562, 571), (571, 562, 563, 570), (570, 563, 561, 568), (573, 569, 571, 575), (575, 571, 570, 574), (574, 570, 568, 572), (577, 573, 575, 579), (579, 575, 574, 578), (578, 574, 572, 576), (565, 577, 579, 567), (567, 579, 578, 566), (566, 578, 576, 564), (609, 600, 602, 611), (611, 602, 603, 610), (610, 603, 601, 608), (613, 609, 611, 615), (615, 611, 610, 614), (614, 610, 608, 612), (617, 613, 615, 619), (619, 615, 614, 618), (618, 614, 612, 616), (605, 617, 619, 607), (607, 619, 618, 606), (606, 618, 616, 604), (589, 580, 582, 591), (591, 582, 583, 590), (590, 583, 581, 588), (593, 589, 591, 595), (595, 591, 590, 594), (594, 590, 588, 592), (597, 593, 595, 599), (599, 595, 594, 598), (598, 594, 592, 596), (585, 597, 599, 587), (587, 599, 598, 586), (586, 598, 596, 584), (540, 565, 567, 542), (542, 567, 566, 543), (543, 566, 564, 541), (580, 545, 547, 582), (582, 547, 546, 583), (583, 546, 544, 581), (624, 601, 603, 625), (625, 603, 602, 626), (626, 602, 600, 627), (632, 561, 563, 633), (633, 563, 562, 634), (634, 562, 560, 635), (477, 549, 541, 465), (600, 609, 613, 617, 605, 635, 560, 569, 573, 577, 565, 540, 548, 552, 556, 545, 580, 589, 593, 597, 585, 627), (465, 541, 564, 481), (461, 544, 557, 469), (505, 581, 544, 461), (473, 553, 549, 477), (469, 557, 553, 473), (561, 485, 497, 568), (628, 632, 604, 521), (576, 489, 481, 564), (568, 497, 493, 572), (572, 493, 489, 576), (581, 505, 517, 588), (596, 509, 501, 584), (620, 624, 584, 501), (588, 517, 513, 592), (592, 513, 509, 596), (601, 525, 537, 608), (616, 529, 521, 604), (608, 537, 533, 612), (612, 533, 529, 616), (525, 601, 624, 620), (587, 626, 627, 585), (586, 625, 626, 587), (584, 624, 625, 586), (526, 622, 623, 524), (527, 621, 622, 526), (525, 620, 621, 527), (485, 561, 632, 628), (607, 634, 635, 605), (606, 633, 634, 607), (604, 632, 633, 606), (486, 630, 631, 484), (487, 629, 630, 486), (485, 628, 629, 487), (636, 637, 639, 638), (638, 639, 641, 640), (640, 641, 643, 642), (642, 643, 645, 644), (644, 645, 647, 646), (646, 647, 649, 648), (648, 649, 651, 650), (650, 651, 653, 652), (652, 653, 655, 654), (654, 655, 657, 656), (656, 657, 659, 658), (658, 659, 661, 660), (660, 661, 663, 662), (662, 663, 665, 664), (697, 695, 825, 834), (664, 665, 667, 666), (666, 667, 637, 636), (636, 638, 640, 642, 644, 646, 648, 650, 652, 654, 656, 658, 660, 662, 664, 666), (668, 669, 671, 670), (670, 671, 673, 672), (672, 673, 675, 674), (674, 675, 677, 676), (676, 677, 679, 678), (678, 679, 681, 680), (680, 681, 683, 682), (682, 683, 685, 684), (684, 685, 687, 686), (686, 687, 689, 688), (688, 689, 691, 690), (690, 691, 693, 692), (692, 693, 695, 694), (694, 695, 697, 696), (699, 697, 834, 835), (696, 697, 699, 698), (698, 699, 669, 668), (668, 670, 672, 674, 676, 678, 680, 682, 684, 686, 688, 690, 692, 694, 696, 698), (695, 693, 816, 825), (693, 691, 807, 816), (691, 689, 798, 807), (689, 687, 789, 798), (687, 685, 780, 789), (685, 683, 771, 780), (683, 681, 762, 771), (681, 679, 753, 762), (679, 677, 744, 753), (677, 675, 735, 744), (675, 673, 726, 735), (673, 671, 717, 726), (671, 669, 708, 717), (669, 699, 835, 708), (717, 708, 707, 716), (716, 707, 706, 715), (715, 706, 705, 714), (714, 705, 704, 713), (713, 704, 703, 712), (712, 703, 702, 711), (711, 702, 701, 710), (710, 701, 700, 709), (709, 700, 637, 667), (726, 717, 716, 725), (725, 716, 715, 724), (724, 715, 714, 723), (723, 714, 713, 722), (722, 713, 712, 721), (721, 712, 711, 720), (720, 711, 710, 719), (719, 710, 709, 718), (718, 709, 667, 665), (735, 726, 725, 734), (734, 725, 724, 733), (733, 724, 723, 732), (732, 723, 722, 731), (731, 722, 721, 730), (730, 721, 720, 729), (729, 720, 719, 728), (728, 719, 718, 727), (727, 718, 665, 663), (744, 735, 734, 743), (743, 734, 733, 742), (742, 733, 732, 741), (741, 732, 731, 740), (740, 731, 730, 739), (739, 730, 729, 738), (738, 729, 728, 737), (737, 728, 727, 736), (736, 727, 663, 661), (753, 744, 743, 752), (752, 743, 742, 751), (751, 742, 741, 750), (750, 741, 740, 749), (749, 740, 739, 748), (748, 739, 738, 747), (747, 738, 737, 746), (746, 737, 736, 745), (745, 736, 661, 659), (762, 753, 752, 761), (761, 752, 751, 760), (760, 751, 750, 759), (759, 750, 749, 758), (758, 749, 748, 757), (757, 748, 747, 756), (756, 747, 746, 755), (755, 746, 745, 754), (754, 745, 659, 657), (771, 762, 761, 770), (770, 761, 760, 769), (769, 760, 759, 768), (768, 759, 758, 767), (767, 758, 757, 766), (766, 757, 756, 765), (765, 756, 755, 764), (764, 755, 754, 763), (763, 754, 657, 655), (780, 771, 770, 779), (779, 770, 769, 778), (778, 769, 768, 777), (777, 768, 767, 776), (776, 767, 766, 775), (775, 766, 765, 774), (774, 765, 764, 773), (773, 764, 763, 772), (772, 763, 655, 653), (789, 780, 779, 788), (788, 779, 778, 787), (787, 778, 777, 786), (786, 777, 776, 785), (785, 776, 775, 784), (784, 775, 774, 783), (783, 774, 773, 782), (782, 773, 772, 781), (781, 772, 653, 651), (798, 789, 788, 797), (797, 788, 787, 796), (796, 787, 786, 795), (795, 786, 785, 794), (794, 785, 784, 793), (793, 784, 783, 792), (792, 783, 782, 791), (791, 782, 781, 790), (790, 781, 651, 649), (807, 798, 797, 806), (806, 797, 796, 805), (805, 796, 795, 804), (804, 795, 794, 803), (803, 794, 793, 802), (802, 793, 792, 801), (801, 792, 791, 800), (800, 791, 790, 799), (799, 790, 649, 647), (816, 807, 806, 815), (815, 806, 805, 814), (814, 805, 804, 813), (813, 804, 803, 812), (812, 803, 802, 811), (811, 802, 801, 810), (810, 801, 800, 809), (809, 800, 799, 808), (808, 799, 647, 645), (825, 816, 815, 824), (824, 815, 814, 823), (823, 814, 813, 822), (822, 813, 812, 821), (821, 812, 811, 820), (820, 811, 810, 819), (819, 810, 809, 818), (818, 809, 808, 817), (817, 808, 645, 643), (834, 825, 824, 833), (833, 824, 823, 832), (832, 823, 822, 831), (831, 822, 821, 830), (830, 821, 820, 829), (829, 820, 819, 828), (828, 819, 818, 827), (827, 818, 817, 826), (826, 817, 643, 641), (835, 834, 833, 836), (836, 833, 832, 837), (837, 832, 831, 838), (838, 831, 830, 839), (839, 830, 829, 840), (840, 829, 828, 841), (841, 828, 827, 842), (842, 827, 826, 843), (843, 826, 641, 639), (708, 835, 836, 707), (707, 836, 837, 706), (706, 837, 838, 705), (705, 838, 839, 704), (704, 839, 840, 703), (703, 840, 841, 702), (702, 841, 842, 701), (701, 842, 843, 700), (700, 843, 639, 637)])
me_cylinder.polygons.foreach_set('material_index', [0, 0, 0, 0, 0, 0, 0, 0, 0, 0, 0, 0, 0, 0, 0, 0, 0, 0, 0, 0, 0, 0, 0, 0, 0, 0, 0, 0, 0, 0, 0, 0, 0, 0, 0, 0, 0, 0, 0, 0, 0, 0, 0, 0, 0, 0, 0, 0, 0, 0, 0, 0, 0, 0, 0, 0, 0, 0, 0, 0, 0, 0, 0, 0, 0, 0, 0, 0, 0, 0, 0, 0, 0, 0, 0, 0, 0, 0, 0, 0, 0, 0, 0, 0, 0, 0, 0, 0, 0, 0, 0, 0, 0, 0, 0, 0, 0, 0, 0, 0, 0, 0, 0, 0, 0, 0, 0, 0, 0, 0, 0, 0, 0, 0, 0, 0, 0, 0, 0, 0, 0, 0, 0, 0, 0, 0, 0, 0, 0, 0, 0, 0, 0, 0, 0, 0, 0, 0, 0, 0, 0, 0, 0, 0, 0, 0, 0, 0, 0, 0, 0, 0, 0, 0, 0, 0, 0, 0, 0, 0, 0, 0, 0, 0, 0, 0, 0, 0, 0, 0, 0, 0, 0, 0, 0, 0, 0, 0, 0, 0, 0, 0, 0, 0, 0, 0, 0, 0, 0, 0, 0, 0, 0, 0, 0, 0, 0, 0, 0, 0, 0, 0, 0, 0, 0, 0, 0, 0, 0, 0, 0, 0, 0, 0, 0, 0, 0, 0, 0, 0, 0, 0, 0, 0, 0, 0, 0, 0, 0, 0, 0, 0, 0, 0, 0, 0, 0, 0, 0, 0, 0, 0, 0, 0, 0, 0, 0, 0, 0, 0, 0, 0, 0, 0, 0, 0, 0, 0, 0, 0, 0, 0, 0, 0, 0, 0, 0, 0, 0, 0, 0, 0, 0, 0, 0, 0, 0, 0, 0, 0, 0, 0, 0, 0, 0, 0, 0, 0, 0, 0, 0, 0, 0, 0, 0, 0, 0, 0, 0, 0, 0, 0, 0, 0, 0, 0, 0, 0, 0, 0, 0, 0, 0, 0, 0, 0, 0, 0, 2, 2, 2, 2, 2, 2, 2, 2, 2, 2, 2, 2, 2, 2, 2, 2, 2, 2, 2, 2, 2, 2, 2, 2, 2, 2, 2, 2, 2, 2, 2, 2, 2, 2, 2, 2, 2, 2, 2, 2, 2, 2, 2, 2, 2, 2, 2, 2, 2, 2, 2, 2, 2, 2, 2, 2, 2, 2, 2, 2, 2, 2, 2, 2, 2, 2, 2, 2, 2, 2, 2, 2, 2, 2, 2, 2, 2, 2, 2, 2, 2, 2, 2, 2, 2, 2, 2, 2, 2, 2, 2, 2, 2, 2, 2, 2, 2, 2, 2, 2, 2, 2, 2, 2, 2, 2, 2, 2, 2, 2, 2, 2, 2, 2, 2, 2, 2, 2, 2, 2, 2, 2, 2, 2, 2, 2, 2, 2, 2, 2, 2, 2, 2, 2, 2, 2, 2, 2, 2, 2, 2, 2, 2, 2, 2, 2, 2, 2, 2, 2, 2, 2, 2, 2, 2, 2, 1, 1, 1, 1, 1, 1, 1, 1, 1, 1, 1, 1, 1, 1, 1, 1, 1, 1, 1, 1, 1, 1, 1, 1, 1, 1, 1, 1, 1, 1, 1, 1, 1, 1, 1, 1, 1, 1, 1, 1, 1, 1, 1, 1, 1, 1, 1, 1, 1, 1, 1, 1, 1, 1, 1, 1, 1, 1, 1, 1, 1, 1, 1, 1, 1, 1, 1, 1, 1, 1, 1, 1, 1, 1, 1, 1, 1, 1, 1, 1, 1, 1, 1, 1, 1, 1, 1, 1, 1, 1, 1, 1, 1, 1, 1, 1, 1, 1, 1, 1, 1, 1, 1, 1, 1, 1, 1, 1, 1, 1, 1, 1, 1, 1, 1, 1, 1, 1, 1, 1, 1, 1, 1, 1, 1, 1, 1, 1, 1, 1, 1, 1, 1, 1, 1, 1, 1, 1, 1, 1, 1, 1, 1, 1, 1, 1, 1, 1, 1, 1, 1, 1, 1, 1, 1, 1, 1, 1, 1, 1, 1, 1, 1, 1, 1, 1, 1, 1, 1, 1, 1, 1, 1, 1, 1, 1, 1, 1, 1, 1, 1, 1, 1, 1, 1, 1, 1, 1, 1, 1, 1, 1, 1, 1])
_uv = me_cylinder.uv_layers.new(name='UVMap')
_uv.uv.foreach_set('vector', [0.8633, 0.2663, 0.8633, 0.2014, 0.8751, 0.2014, 0.8751, 0.2663, 0.8751, 0.2663, 0.8751, 0.2014, 0.8843, 0.2015, 0.8843, 0.2663, 0.7299, 0.3312, 0.7299, 0.2663, 0.7403, 0.2663, 0.7403, 0.3312, 0.7403, 0.3312, 0.7403, 0.2663, 0.7527, 0.2663, 0.7527, 0.3312, 0.7527, 0.3312, 0.7527, 0.2663, 0.7652, 0.2663, 0.7652, 0.3312, 0.7652, 0.3312, 0.7652, 0.2663, 0.7757, 0.2663, 0.7757, 0.3312, 0.7931, 0.4714, 0.7931, 0.4065, 0.8043, 0.4065, 0.8043, 0.4714, 0.8043, 0.4714, 0.8043, 0.4065, 0.8169, 0.4065, 0.8169, 0.4714, 0.8169, 0.4714, 0.8169, 0.4065, 0.829, 0.4065, 0.829, 0.4714, 0.829, 0.4714, 0.829, 0.4065, 0.8387, 0.4065, 0.8387, 0.4714, 0.7109, 0.864, 0.7109, 0.7991, 0.7223, 0.7991, 0.7223, 0.864, 0.7223, 0.864, 0.7223, 0.7991, 0.7349, 0.7991, 0.7349, 0.864, 0.7349, 0.864, 0.7349, 0.7991, 0.7469, 0.7991, 0.7469, 0.864, 0.7469, 0.864, 0.7469, 0.7991, 0.7562, 0.7991, 0.7562, 0.864, 0.6711, 0.3798, 0.6662, 0.3681, 0.6662, 0.3554, 0.6711, 0.3437, 0.68, 0.3348, 0.6917, 0.33, 0.7044, 0.33, 0.7161, 0.3348, 0.725, 0.3437, 0.7299, 0.3554, 0.7299, 0.3681, 0.725, 0.3798, 0.7161, 0.3887, 0.7044, 0.3936, 0.6917, 0.3936, 0.68, 0.3887, 0.8391, 0.2663, 0.8391, 0.2014, 0.8506, 0.2014, 0.8506, 0.2663, 0.8506, 0.2663, 0.8506, 0.2014, 0.8633, 0.2014, 0.8633, 0.2663, 0.7286, 0.6961, 0.7335, 0.6844, 0.7424, 0.6754, 0.7541, 0.6706, 0.7667, 0.6706, 0.7784, 0.6754, 0.7874, 0.6844, 0.7922, 0.6961, 0.7922, 0.7087, 0.7874, 0.7204, 0.7784, 0.7294, 0.7667, 0.7342, 0.7541, 0.7342, 0.7424, 0.7294, 0.7335, 0.7204, 0.7286, 0.7087, 0.8722, 0.864, 0.8722, 0.7991, 0.884, 0.7991, 0.884, 0.864, 0.884, 0.864, 0.884, 0.7991, 0.8932, 0.7992, 0.8932, 0.864, 0.7299, 0.3961, 0.7299, 0.3312, 0.7403, 0.3312, 0.7403, 0.3961, 0.7403, 0.3961, 0.7403, 0.3312, 0.7527, 0.3312, 0.7527, 0.3961, 0.7527, 0.3961, 0.7527, 0.3312, 0.7652, 0.3312, 0.7652, 0.3961, 0.7652, 0.3961, 0.7652, 0.3312, 0.7757, 0.3312, 0.7757, 0.3961, 0.7922, 0.6731, 0.7922, 0.6083, 0.8035, 0.6082, 0.8035, 0.6731, 0.8035, 0.6731, 0.8035, 0.6082, 0.8161, 0.6082, 0.8161, 0.6731, 0.8161, 0.6731, 0.8161, 0.6082, 0.8281, 0.6083, 0.8281, 0.6731, 0.8281, 0.6731, 0.8281, 0.6083, 0.8378, 0.6083, 0.8378, 0.6731, 0.7567, 0.864, 0.7567, 0.7991, 0.7682, 0.7991, 0.7682, 0.864, 0.7682, 0.864, 0.7682, 0.7991, 0.7808, 0.7991, 0.7808, 0.864, 0.7808, 0.864, 0.7808, 0.7991, 0.7927, 0.7991, 0.7927, 0.864, 0.7927, 0.864, 0.7927, 0.7991, 0.8021, 0.7991, 0.8021, 0.864, 0.6711, 0.3162, 0.6662, 0.3045, 0.6662, 0.2918, 0.6711, 0.2801, 0.68, 0.2712, 0.6917, 0.2663, 0.7044, 0.2663, 0.7161, 0.2712, 0.725, 0.2801, 0.7299, 0.2918, 0.7299, 0.3045, 0.725, 0.3162, 0.7161, 0.3251, 0.7044, 0.33, 0.6917, 0.33, 0.68, 0.3251, 0.848, 0.864, 0.848, 0.7991, 0.8595, 0.7991, 0.8595, 0.864, 0.8595, 0.864, 0.8595, 0.7991, 0.8722, 0.7991, 0.8722, 0.864, 0.7286, 0.5688, 0.7335, 0.5571, 0.7424, 0.5482, 0.7541, 0.5433, 0.7667, 0.5433, 0.7784, 0.5482, 0.7874, 0.5571, 0.7922, 0.5688, 0.7922, 0.5815, 0.7874, 0.5932, 0.7784, 0.6021, 0.7668, 0.607, 0.7541, 0.607, 0.7424, 0.6021, 0.7335, 0.5932, 0.7286, 0.5815, 0.8724, 0.7991, 0.8724, 0.7342, 0.8842, 0.7342, 0.8842, 0.7991, 0.8842, 0.7991, 0.8842, 0.7342, 0.8934, 0.7342, 0.8934, 0.7991, 0.7334, 0.06487, 0.7334, 0.0, 0.7439, 0.0, 0.7439, 0.06487, 0.7439, 0.06487, 0.7439, 0.0, 0.7563, 0.0, 0.7563, 0.06487, 0.7563, 0.06487, 0.7563, 0.0, 0.7687, 0.0, 0.7687, 0.06487, 0.7687, 0.06487, 0.7687, 0.0, 0.7793, 0.0, 0.7793, 0.06487, 0.7926, 0.5398, 0.7926, 0.4749, 0.8038, 0.4749, 0.8038, 0.5398, 0.8038, 0.5398, 0.8038, 0.4749, 0.8164, 0.4749, 0.8164, 0.5398, 0.8164, 0.5398, 0.8164, 0.4749, 0.8285, 0.4749, 0.8285, 0.5398, 0.8285, 0.5398, 0.8285, 0.4749, 0.8382, 0.4749, 0.8382, 0.5398, 0.8026, 0.864, 0.8026, 0.7991, 0.814, 0.7991, 0.814, 0.864, 0.814, 0.864, 0.814, 0.7991, 0.8267, 0.7991, 0.8267, 0.864, 0.8267, 0.864, 0.8267, 0.7991, 0.8386, 0.7991, 0.8386, 0.864, 0.8386, 0.864, 0.8386, 0.7991, 0.848, 0.7991, 0.848, 0.864, 0.6746, 0.1771, 0.6698, 0.1654, 0.6698, 0.1527, 0.6746, 0.141, 0.6836, 0.1321, 0.6953, 0.1272, 0.7079, 0.1272, 0.7196, 0.1321, 0.7286, 0.141, 0.7334, 0.1527, 0.7334, 0.1654, 0.7286, 0.1771, 0.7196, 0.186, 0.7079, 0.1909, 0.6953, 0.1909, 0.6836, 0.186, 0.8482, 0.7991, 0.8482, 0.7342, 0.8597, 0.7342, 0.8597, 0.7991, 0.8597, 0.7991, 0.8597, 0.7342, 0.8724, 0.7342, 0.8724, 0.7991, 0.7286, 0.6325, 0.7335, 0.6208, 0.7424, 0.6118, 0.7541, 0.607, 0.7667, 0.607, 0.7784, 0.6118, 0.7874, 0.6208, 0.7922, 0.6325, 0.7922, 0.6451, 0.7874, 0.6568, 0.7784, 0.6658, 0.7667, 0.6706, 0.7541, 0.6706, 0.7424, 0.6658, 0.7335, 0.6568, 0.7286, 0.6451, 0.8909, 0.3961, 0.8909, 0.3312, 0.9027, 0.3312, 0.9027, 0.3961, 0.9027, 0.3961, 0.9027, 0.3312, 0.912, 0.3312, 0.912, 0.3961, 0.7334, 0.1297, 0.7334, 0.06487, 0.7439, 0.06487, 0.7439, 0.1297, 0.7439, 0.1297, 0.7439, 0.06487, 0.7563, 0.06487, 0.7563, 0.1297, 0.7563, 0.1297, 0.7563, 0.06487, 0.7687, 0.06487, 0.7687, 0.1297, 0.7687, 0.1297, 0.7687, 0.06487, 0.7793, 0.06487, 0.7793, 0.1297, 0.8026, 0.7991, 0.8026, 0.7342, 0.8138, 0.7342, 0.8138, 0.7991, 0.8138, 0.7991, 0.8138, 0.7342, 0.8264, 0.7342, 0.8264, 0.7991, 0.8264, 0.7991, 0.8264, 0.7342, 0.8385, 0.7342, 0.8385, 0.7991, 0.8385, 0.7991, 0.8385, 0.7342, 0.8482, 0.7342, 0.8482, 0.7991, 0.8213, 0.3961, 0.8213, 0.3312, 0.8328, 0.3312, 0.8328, 0.3961, 0.8328, 0.3961, 0.8328, 0.3312, 0.8454, 0.3312, 0.8454, 0.3961, 0.8454, 0.3961, 0.8454, 0.3312, 0.8573, 0.3312, 0.8573, 0.3961, 0.8573, 0.3961, 0.8573, 0.3312, 0.8667, 0.3312, 0.8667, 0.3961, 0.6702, 0.5247, 0.6653, 0.513, 0.6653, 0.5004, 0.6702, 0.4887, 0.6791, 0.4798, 0.6908, 0.4749, 0.7035, 0.4749, 0.7152, 0.4798, 0.7241, 0.4887, 0.729, 0.5004, 0.729, 0.513, 0.7241, 0.5247, 0.7152, 0.5337, 0.7035, 0.5385, 0.6908, 0.5385, 0.6791, 0.5337, 0.8667, 0.3961, 0.8667, 0.3312, 0.8783, 0.3312, 0.8783, 0.3961, 0.8783, 0.3961, 0.8783, 0.3312, 0.8909, 0.3312, 0.8909, 0.3961, 0.7295, 0.432, 0.7343, 0.4203, 0.7433, 0.4113, 0.755, 0.4065, 0.7676, 0.4065, 0.7793, 0.4113, 0.7883, 0.4203, 0.7931, 0.432, 0.7931, 0.4446, 0.7883, 0.4563, 0.7793, 0.4653, 0.7676, 0.4701, 0.755, 0.4701, 0.7433, 0.4653, 0.7343, 0.4563, 0.7295, 0.4446, 0.8944, 0.06487, 0.8944, 0.0, 0.9063, 1.251e-05, 0.9063, 0.06488, 0.9063, 0.06488, 0.9063, 1.251e-05, 0.9155, 3.667e-05, 0.9155, 0.06491, 0.7334, 0.1946, 0.7334, 0.1297, 0.7439, 0.1297, 0.7439, 0.1946, 0.7439, 0.1946, 0.7439, 0.1297, 0.7563, 0.1297, 0.7563, 0.1946, 0.7563, 0.1946, 0.7563, 0.1297, 0.7687, 0.1297, 0.7687, 0.1946, 0.7687, 0.1946, 0.7687, 0.1297, 0.7793, 0.1297, 0.7793, 0.1946, 0.7922, 0.6082, 0.7922, 0.5434, 0.8035, 0.5433, 0.8035, 0.6082, 0.8035, 0.6082, 0.8035, 0.5433, 0.8161, 0.5433, 0.8161, 0.6082, 0.8161, 0.6082, 0.8161, 0.5433, 0.8281, 0.5434, 0.8281, 0.6082, 0.8281, 0.6082, 0.8281, 0.5434, 0.8378, 0.5434, 0.8378, 0.6082, 0.8216, 0.3312, 0.8216, 0.2663, 0.833, 0.2663, 0.833, 0.3312, 0.833, 0.3312, 0.833, 0.2663, 0.8457, 0.2663, 0.8457, 0.3312, 0.8457, 0.3312, 0.8457, 0.2663, 0.8576, 0.2663, 0.8576, 0.3312, 0.8576, 0.3312, 0.8576, 0.2663, 0.867, 0.2663, 0.867, 0.3312, 0.6062, 0.6568, 0.6014, 0.6451, 0.6014, 0.6325, 0.6062, 0.6208, 0.6152, 0.6118, 0.6269, 0.607, 0.6395, 0.607, 0.6512, 0.6118, 0.6601, 0.6208, 0.665, 0.6325, 0.665, 0.6451, 0.6601, 0.6568, 0.6512, 0.6658, 0.6395, 0.6706, 0.6269, 0.6706, 0.6152, 0.6658, 0.8703, 0.06489, 0.8703, 1.551e-05, 0.8818, 1.056e-06, 0.8818, 0.06487, 0.8818, 0.06487, 0.8818, 1.056e-06, 0.8944, 0.0, 0.8944, 0.06487, 0.6014, 0.6961, 0.6062, 0.6844, 0.6152, 0.6754, 0.6269, 0.6706, 0.6395, 0.6706, 0.6512, 0.6754, 0.6601, 0.6844, 0.665, 0.6961, 0.665, 0.7087, 0.6601, 0.7204, 0.6512, 0.7294, 0.6395, 0.7342, 0.6269, 0.7342, 0.6152, 0.7294, 0.6062, 0.7204, 0.6014, 0.7087, 0.8944, 0.1298, 0.8944, 0.06491, 0.9063, 0.06492, 0.9063, 0.1298, 0.9063, 0.1298, 0.9063, 0.06492, 0.9155, 0.06494, 0.9155, 0.1298, 0.6014, 0.7991, 0.6014, 0.7342, 0.6118, 0.7342, 0.6118, 0.7991, 0.6118, 0.7991, 0.6118, 0.7342, 0.6242, 0.7342, 0.6242, 0.7991, 0.6242, 0.7991, 0.6242, 0.7342, 0.6367, 0.7342, 0.6367, 0.7991, 0.6367, 0.7991, 0.6367, 0.7342, 0.6472, 0.7342, 0.6472, 0.7991, 0.7935, 0.2663, 0.7935, 0.2014, 0.8047, 0.2014, 0.8047, 0.2663, 0.8047, 0.2663, 0.8047, 0.2014, 0.8173, 0.2014, 0.8173, 0.2663, 0.8173, 0.2663, 0.8173, 0.2014, 0.8294, 0.2014, 0.8294, 0.2663, 0.8294, 0.2663, 0.8294, 0.2014, 0.8391, 0.2015, 0.8391, 0.2663, 0.8249, 0.06487, 0.8249, 0.0, 0.8363, 0.0, 0.8363, 0.06487, 0.8363, 0.06487, 0.8363, 0.0, 0.8489, 0.0, 0.8489, 0.06487, 0.8489, 0.06487, 0.8489, 0.0, 0.8609, 0.0, 0.8609, 0.06487, 0.8609, 0.06487, 0.8609, 0.0, 0.8703, 0.0, 0.8703, 0.06487, 0.6746, 0.04983, 0.6698, 0.03814, 0.6698, 0.02548, 0.6746, 0.01379, 0.6836, 0.004843, 0.6953, 3.303e-08, 0.7079, -3.307e-08, 0.7196, 0.004843, 0.7286, 0.01379, 0.7334, 0.02548, 0.7334, 0.03814, 0.7286, 0.04983, 0.7196, 0.05878, 0.7079, 0.06362, 0.6953, 0.06362, 0.6836, 0.05878, 0.8703, 0.1298, 0.8703, 0.06492, 0.8818, 0.06491, 0.8818, 0.1298, 0.8818, 0.1298, 0.8818, 0.06491, 0.8944, 0.06491, 0.8944, 0.1298, 0.665, 0.6325, 0.6698, 0.6208, 0.6788, 0.6118, 0.6905, 0.607, 0.7031, 0.607, 0.7148, 0.6118, 0.7238, 0.6208, 0.7286, 0.6325, 0.7286, 0.6451, 0.7238, 0.6568, 0.7148, 0.6658, 0.7031, 0.6706, 0.6905, 0.6706, 0.6788, 0.6658, 0.6698, 0.6568, 0.665, 0.6451, 0.8624, 0.5398, 0.8624, 0.4749, 0.8742, 0.4749, 0.8742, 0.5398, 0.8742, 0.5398, 0.8742, 0.4749, 0.8834, 0.4749, 0.8834, 0.5398, 0.665, 0.7991, 0.665, 0.7342, 0.6755, 0.7342, 0.6755, 0.7991, 0.6755, 0.7991, 0.6755, 0.7342, 0.6879, 0.7342, 0.6879, 0.7991, 0.6879, 0.7991, 0.6879, 0.7342, 0.7003, 0.7342, 0.7003, 0.7991, 0.7003, 0.7991, 0.7003, 0.7342, 0.7109, 0.7342, 0.7109, 0.7991, 0.7793, 0.1298, 0.7793, 0.06491, 0.7905, 0.0649, 0.7905, 0.1298, 0.7905, 0.1298, 0.7905, 0.0649, 0.8031, 0.0649, 0.8031, 0.1298, 0.8031, 0.1298, 0.8031, 0.0649, 0.8152, 0.0649, 0.8152, 0.1298, 0.8152, 0.1298, 0.8152, 0.0649, 0.8249, 0.06492, 0.8249, 0.1298, 0.8249, 0.1297, 0.8249, 0.06487, 0.8363, 0.06487, 0.8363, 0.1297, 0.8363, 0.1297, 0.8363, 0.06487, 0.8489, 0.06487, 0.8489, 0.1297, 0.8489, 0.1297, 0.8489, 0.06487, 0.8609, 0.06487, 0.8609, 0.1297, 0.8609, 0.1297, 0.8609, 0.06487, 0.8703, 0.06487, 0.8703, 0.1297, 0.6698, 0.5932, 0.665, 0.5815, 0.665, 0.5688, 0.6698, 0.5571, 0.6788, 0.5482, 0.6905, 0.5433, 0.7031, 0.5433, 0.7148, 0.5482, 0.7238, 0.5571, 0.7286, 0.5688, 0.7286, 0.5815, 0.7238, 0.5932, 0.7148, 0.6021, 0.7031, 0.607, 0.6905, 0.607, 0.6788, 0.6021, 0.8382, 0.5398, 0.8382, 0.4749, 0.8497, 0.4749, 0.8497, 0.5398, 0.8497, 0.5398, 0.8497, 0.4749, 0.8624, 0.4749, 0.8624, 0.5398, 0.6698, 0.08911, 0.6746, 0.07742, 0.6836, 0.06847, 0.6953, 0.06362, 0.7079, 0.06362, 0.7196, 0.06847, 0.7286, 0.07742, 0.7334, 0.08911, 0.7334, 0.1018, 0.7286, 0.1135, 0.7196, 0.1224, 0.7079, 0.1272, 0.6953, 0.1272, 0.6836, 0.1224, 0.6746, 0.1135, 0.6698, 0.1018, 0.862, 0.6082, 0.862, 0.5433, 0.8739, 0.5434, 0.8739, 0.6082, 0.8739, 0.6082, 0.8739, 0.5434, 0.8831, 0.5434, 0.8831, 0.6083, 0.7109, 0.7991, 0.7109, 0.7342, 0.7213, 0.7342, 0.7213, 0.7991, 0.7213, 0.7991, 0.7213, 0.7342, 0.7337, 0.7342, 0.7337, 0.7991, 0.7337, 0.7991, 0.7337, 0.7342, 0.7462, 0.7342, 0.7462, 0.7991, 0.7462, 0.7991, 0.7462, 0.7342, 0.7567, 0.7342, 0.7567, 0.7991, 0.7793, 0.06489, 0.7793, 1.543e-05, 0.7905, 2.455e-06, 0.7905, 0.06487, 0.7905, 0.06487, 0.7905, 2.455e-06, 0.8031, 3.867e-09, 0.8031, 0.06487, 0.8031, 0.06487, 0.8031, 3.867e-09, 0.8152, 8.445e-06, 0.8152, 0.06488, 0.8152, 0.06488, 0.8152, 8.445e-06, 0.8249, 2.65e-05, 0.8249, 0.0649, 0.8249, 0.1946, 0.8249, 0.1297, 0.8363, 0.1297, 0.8363, 0.1946, 0.8363, 0.1946, 0.8363, 0.1297, 0.8489, 0.1297, 0.8489, 0.1946, 0.8489, 0.1946, 0.8489, 0.1297, 0.8609, 0.1297, 0.8609, 0.1946, 0.8609, 0.1946, 0.8609, 0.1297, 0.8703, 0.1297, 0.8703, 0.1946, 0.6707, 0.4563, 0.6659, 0.4446, 0.6659, 0.432, 0.6707, 0.4203, 0.6796, 0.4113, 0.6913, 0.4065, 0.704, 0.4065, 0.7157, 0.4113, 0.7246, 0.4203, 0.7295, 0.432, 0.7295, 0.4446, 0.7246, 0.4563, 0.7157, 0.4653, 0.704, 0.4701, 0.6913, 0.4701, 0.6796, 0.4653, 0.8378, 0.6082, 0.8378, 0.5434, 0.8494, 0.5433, 0.8494, 0.6082, 0.8494, 0.6082, 0.8494, 0.5433, 0.862, 0.5433, 0.862, 0.6082, 0.729, 0.5004, 0.7338, 0.4887, 0.7428, 0.4798, 0.7544, 0.4749, 0.7671, 0.4749, 0.7788, 0.4798, 0.7877, 0.4887, 0.7926, 0.5004, 0.7926, 0.513, 0.7877, 0.5247, 0.7788, 0.5337, 0.7671, 0.5385, 0.7544, 0.5385, 0.7428, 0.5337, 0.7338, 0.5247, 0.729, 0.513, 0.862, 0.6731, 0.862, 0.6083, 0.8739, 0.6083, 0.8739, 0.6731, 0.8739, 0.6731, 0.8739, 0.6083, 0.8831, 0.6083, 0.8831, 0.6732, 0.7567, 0.7991, 0.7567, 0.7342, 0.7672, 0.7342, 0.7672, 0.7991, 0.7672, 0.7991, 0.7672, 0.7342, 0.7796, 0.7342, 0.7796, 0.7991, 0.7796, 0.7991, 0.7796, 0.7342, 0.792, 0.7342, 0.792, 0.7991, 0.792, 0.7991, 0.792, 0.7342, 0.8026, 0.7342, 0.8026, 0.7991, 0.7757, 0.3961, 0.7757, 0.3312, 0.787, 0.3312, 0.787, 0.3961, 0.787, 0.3961, 0.787, 0.3312, 0.7996, 0.3312, 0.7996, 0.3961, 0.7996, 0.3961, 0.7996, 0.3312, 0.8116, 0.3312, 0.8116, 0.3961, 0.8116, 0.3961, 0.8116, 0.3312, 0.8213, 0.3312, 0.8213, 0.3961, 0.6014, 0.864, 0.6014, 0.7991, 0.6128, 0.7991, 0.6128, 0.864, 0.6128, 0.864, 0.6128, 0.7991, 0.6254, 0.7991, 0.6254, 0.864, 0.6254, 0.864, 0.6254, 0.7991, 0.6374, 0.7991, 0.6374, 0.864, 0.6374, 0.864, 0.6374, 0.7991, 0.6468, 0.7991, 0.6468, 0.864, 0.6062, 0.5932, 0.6014, 0.5815, 0.6014, 0.5688, 0.6062, 0.5571, 0.6152, 0.5482, 0.6269, 0.5433, 0.6395, 0.5433, 0.6512, 0.5482, 0.6601, 0.5571, 0.665, 0.5688, 0.665, 0.5815, 0.6601, 0.5932, 0.6512, 0.6021, 0.6395, 0.607, 0.6269, 0.607, 0.6152, 0.6021, 0.8378, 0.6731, 0.8378, 0.6083, 0.8494, 0.6083, 0.8494, 0.6731, 0.8494, 0.6731, 0.8494, 0.6083, 0.862, 0.6083, 0.862, 0.6731, 0.665, 0.6961, 0.6698, 0.6844, 0.6788, 0.6754, 0.6905, 0.6706, 0.7031, 0.6706, 0.7148, 0.6754, 0.7238, 0.6844, 0.7286, 0.6961, 0.7286, 0.7087, 0.7238, 0.7204, 0.7148, 0.7294, 0.7031, 0.7342, 0.6905, 0.7342, 0.6788, 0.7294, 0.6698, 0.7204, 0.665, 0.7087, 0.8629, 0.4714, 0.8629, 0.4065, 0.8747, 0.4065, 0.8747, 0.4714, 0.8747, 0.4714, 0.8747, 0.4065, 0.8839, 0.4065, 0.8839, 0.4714, 0.7757, 0.3312, 0.7757, 0.2663, 0.7862, 0.2663, 0.7862, 0.3312, 0.7862, 0.3312, 0.7862, 0.2663, 0.7986, 0.2663, 0.7986, 0.3312, 0.7986, 0.3312, 0.7986, 0.2663, 0.811, 0.2663, 0.811, 0.3312, 0.811, 0.3312, 0.811, 0.2663, 0.8216, 0.2663, 0.8216, 0.3312, 0.7793, 0.1947, 0.7793, 0.1298, 0.7905, 0.1298, 0.7905, 0.1947, 0.7905, 0.1947, 0.7905, 0.1298, 0.8031, 0.1298, 0.8031, 0.1947, 0.8031, 0.1947, 0.8031, 0.1298, 0.8152, 0.1298, 0.8152, 0.1947, 0.8152, 0.1947, 0.8152, 0.1298, 0.8249, 0.1298, 0.8249, 0.1947, 0.665, 0.864, 0.665, 0.7991, 0.6764, 0.7991, 0.6764, 0.864, 0.6764, 0.864, 0.6764, 0.7991, 0.6891, 0.7991, 0.6891, 0.864, 0.6891, 0.864, 0.6891, 0.7991, 0.701, 0.7991, 0.701, 0.864, 0.701, 0.864, 0.701, 0.7991, 0.7104, 0.7991, 0.7104, 0.864, 0.6711, 0.2525, 0.6662, 0.2408, 0.6662, 0.2282, 0.6711, 0.2165, 0.68, 0.2075, 0.6917, 0.2027, 0.7044, 0.2027, 0.7161, 0.2075, 0.725, 0.2165, 0.7299, 0.2282, 0.7299, 0.2408, 0.725, 0.2525, 0.7161, 0.2615, 0.7044, 0.2663, 0.6917, 0.2663, 0.68, 0.2615, 0.8387, 0.4714, 0.8387, 0.4065, 0.8502, 0.4065, 0.8502, 0.4714, 0.8502, 0.4714, 0.8502, 0.4065, 0.8629, 0.4065, 0.8629, 0.4714, 0.7299, 0.2282, 0.7347, 0.2165, 0.7437, 0.2075, 0.7553, 0.2027, 0.768, 0.2027, 0.7797, 0.2075, 0.7886, 0.2165, 0.7935, 0.2282, 0.7935, 0.2408, 0.7886, 0.2525, 0.7797, 0.2615, 0.768, 0.2663, 0.7553, 0.2663, 0.7437, 0.2615, 0.7347, 0.2525, 0.7299, 0.2408, 0.6488, 0.884, 0.6472, 0.884, 0.6472, 0.8067, 0.6488, 0.8067, 0.9187, 7.373e-07, 0.9203, -1.127e-08, 0.9203, 0.9862, 0.9187, 0.9862, 0.8847, 0.6214, 0.8831, 0.6214, 0.8831, 0.5433, 0.8847, 0.5433, 0.9155, 4.309e-07, 0.9171, 4.254e-08, 0.9171, 0.9941, 0.9155, 0.9941, 0.2342, 1.0, 0.2342, -8.035e-09, 0.3123, 1.259e-06, 0.3123, 1.0, 0.5334, 0.9911, 0.5334, 0.001288, 0.5999, 0.001287, 0.5999, 0.9911, 0.9231, 0.9836, 0.9231, 9.468e-08, 0.9234, -2.129e-08, 0.9234, 0.9836, 0.9221, 0.9915, 0.9221, 1.164e-07, 0.9224, 5.622e-08, 0.9224, 0.9915, 0.9226, 0.9865, 0.9226, 1.198e-07, 0.9229, 5.961e-08, 0.9229, 0.9865, 0.9236, 0.9786, 0.9236, 1.449e-07, 0.9239, 2.896e-08, 0.9239, 0.9786, 0.1547, 0.001287, 0.07954, 0.001288, 0.07807, 1.087e-06, 0.1561, -1.182e-08, 0.07954, 0.001288, 0.07954, 0.9987, 0.07807, 1.0, 0.07807, 1.087e-06, 0.07954, 0.9987, 0.1547, 0.9987, 0.1561, 1.0, 0.07807, 1.0, 0.1547, 0.9987, 0.1547, 0.001287, 0.1561, -1.182e-08, 0.1561, 1.0, 0.532, 9.485e-07, 0.6014, -2.843e-08, 0.5999, 0.001287, 0.5334, 0.001288, 0.532, 0.9924, 0.532, 9.485e-07, 0.5334, 0.001288, 0.5334, 0.9911, 0.6014, 0.9924, 0.532, 0.9924, 0.5334, 0.9911, 0.5999, 0.9911, 0.6014, -2.843e-08, 0.6014, 0.9924, 0.5999, 0.9911, 0.5999, 0.001287, 0.3846, 0.002538, 0.3152, 0.002539, 0.3123, 1.063e-06, 0.3874, 7.975e-09, 0.3152, 0.002539, 0.3152, 0.9949, 0.3123, 0.9974, 0.3123, 1.063e-06, 0.3152, 0.9949, 0.3846, 0.9949, 0.3874, 0.9974, 0.3123, 0.9974, 0.3846, 0.9949, 0.3846, 0.002538, 0.3874, 7.975e-09, 0.3874, 0.9974, 0.8712, 0.1298, 0.8712, 0.1985, 0.871, 0.1985, 0.871, 0.1298, 0.8705, 0.1298, 0.8705, 0.1992, 0.8703, 0.1992, 0.8703, 0.1298, 0.6472, 0.7991, 0.6472, 0.8742, 0.647, 0.8742, 0.647, 0.7991, 0.7567, 0.7991, 0.7567, 0.8734, 0.7565, 0.8734, 0.7565, 0.7991, 0.6504, 0.884, 0.6488, 0.884, 0.6488, 0.8067, 0.6504, 0.8067, 0.9203, 7.581e-07, 0.9219, 9.54e-09, 0.9219, 0.9862, 0.9203, 0.9862, 0.8847, 0.6995, 0.8831, 0.6995, 0.8831, 0.6214, 0.8847, 0.6214, 0.9171, 4.137e-07, 0.9187, 2.535e-08, 0.9187, 0.9941, 0.9171, 0.9941, 0.1561, 1.0, 0.1561, -2.246e-08, 0.2342, 1.244e-06, 0.2342, 1.0, 0.4641, 0.9911, 0.4641, 0.001288, 0.5305, 0.001287, 0.5305, 0.9911, 0.9229, 0.9836, 0.9229, 1.179e-07, 0.9231, 1.927e-09, 0.9231, 0.9836, 0.9219, 0.9915, 0.9219, 1.147e-07, 0.9221, 5.453e-08, 0.9221, 0.9915, 0.9224, 0.9865, 0.9224, 5.622e-08, 0.9226, -3.952e-09, 0.9226, 0.9865, 0.9234, 0.9786, 0.9234, 1.063e-07, 0.9236, -9.683e-09, 0.9236, 0.9786, 0.07661, 0.001287, 0.001462, 0.001288, 4.298e-08, 1.123e-06, 0.07807, 2.391e-08, 0.001462, 0.001288, 0.001461, 0.9987, 1.187e-08, 1.0, 4.298e-08, 1.123e-06, 0.001461, 0.9987, 0.07661, 0.9987, 0.07807, 1.0, 1.187e-08, 1.0, 0.07661, 0.9987, 0.07661, 0.001287, 0.07807, 2.391e-08, 0.07807, 1.0, 0.4626, 9.828e-07, 0.532, 5.903e-09, 0.5305, 0.001287, 0.4641, 0.001288, 0.4626, 0.9924, 0.4626, 9.828e-07, 0.4641, 0.001288, 0.4641, 0.9911, 0.532, 0.9924, 0.4626, 0.9924, 0.4641, 0.9911, 0.5305, 0.9911, 0.532, 5.903e-09, 0.532, 0.9924, 0.5305, 0.9911, 0.5305, 0.001287, 0.4597, 0.002538, 0.3903, 0.002539, 0.3874, 1.03e-06, 0.4626, -2.606e-08, 0.3903, 0.002539, 0.3903, 0.9949, 0.3874, 0.9974, 0.3874, 1.03e-06, 0.3903, 0.9949, 0.4597, 0.9949, 0.4626, 0.9974, 0.3874, 0.9974, 0.4597, 0.9949, 0.4597, 0.002538, 0.4626, -2.606e-08, 0.4626, 0.9974, 0.871, 0.1298, 0.871, 0.1985, 0.8707, 0.1985, 0.8707, 0.1298, 0.8707, 0.1298, 0.8707, 0.1992, 0.8705, 0.1992, 0.8705, 0.1298, 0.7106, 0.7991, 0.7106, 0.8742, 0.7104, 0.8742, 0.7104, 0.7991, 0.8024, 0.7991, 0.8024, 0.8734, 0.8021, 0.8734, 0.8021, 0.7991, 0.6662, 0.4065, 0.6014, 0.4065, 0.6014, 0.3046, 0.6662, 0.3046, 0.6014, 0.2027, 0.6662, 0.2027, 0.6662, 0.3046, 0.6014, 0.3046, 0.6352, 0.1019, 0.6352, 5.424e-09, 0.6359, 5.48e-09, 0.6359, 0.1019, 0.6014, 0.5087, 0.6653, 0.5088, 0.6653, 0.5095, 0.6014, 0.5095, 0.6352, 0.2027, 0.6352, 0.1019, 0.6359, 0.1019, 0.6359, 0.2027, 0.6014, 0.4403, 0.6014, 0.4065, 0.6659, 0.4065, 0.6659, 0.4403, 0.6698, 0.2027, 0.6359, 0.2027, 0.6359, 0.1019, 0.6698, 0.1019, 0.6352, 0.2027, 0.6014, 0.2027, 0.6014, 0.1019, 0.6352, 0.1019, 0.6014, 0.4749, 0.6014, 0.4411, 0.6659, 0.4411, 0.6659, 0.4749, 0.6014, 0.5087, 0.6014, 0.4749, 0.6653, 0.4749, 0.6653, 0.5088, 0.6014, 0.5433, 0.6014, 0.5095, 0.6653, 0.5095, 0.6653, 0.5433, 0.6352, 0.1019, 0.6014, 0.1019, 0.6014, 2.87e-09, 0.6352, 5.424e-09, 0.6698, 0.1019, 0.6359, 0.1019, 0.6359, 5.48e-09, 0.6698, 8.035e-09, 0.6371, 0.4406, 0.637, 0.4405, 0.638, 0.4405, 0.637, 0.4405, 0.6366, 0.4405, 0.638, 0.4405, 0.6366, 0.4405, 0.6362, 0.4405, 0.638, 0.4405, 0.6362, 0.4409, 0.6366, 0.4409, 0.638, 0.4409, 0.6366, 0.4409, 0.637, 0.4409, 0.638, 0.4409, 0.637, 0.4409, 0.6371, 0.4408, 0.638, 0.4409, 0.6301, 0.4408, 0.6303, 0.4409, 0.6292, 0.4409, 0.6303, 0.4409, 0.6306, 0.4409, 0.6292, 0.4409, 0.6306, 0.4409, 0.6311, 0.4409, 0.6292, 0.4409, 0.6311, 0.4405, 0.6306, 0.4405, 0.6292, 0.4405, 0.6306, 0.4405, 0.6303, 0.4405, 0.6292, 0.4405, 0.6303, 0.4405, 0.6301, 0.4406, 0.6292, 0.4405, 0.8188, 0.6741, 0.819, 0.6736, 0.8191, 0.6736, 0.819, 0.6741, 0.819, 0.6736, 0.8193, 0.6733, 0.8193, 0.6734, 0.8191, 0.6736, 0.8197, 0.6731, 0.8197, 0.6733, 0.8193, 0.6734, 0.8193, 0.6733, 0.8197, 0.6733, 0.8197, 0.6736, 0.8193, 0.6736, 0.8193, 0.6734, 0.8197, 0.6741, 0.8193, 0.6741, 0.8193, 0.6736, 0.8197, 0.6736, 0.8193, 0.6741, 0.819, 0.6741, 0.8191, 0.6736, 0.8193, 0.6736, 0.8191, 0.6736, 0.8193, 0.6734, 0.8193, 0.6736, 0.6504, 0.8213, 0.6506, 0.8213, 0.6507, 0.8217, 0.6506, 0.8217, 0.6506, 0.8213, 0.6509, 0.8213, 0.6509, 0.8217, 0.6507, 0.8217, 0.6514, 0.8213, 0.6514, 0.8217, 0.6509, 0.8217, 0.6509, 0.8213, 0.6514, 0.8217, 0.6514, 0.8221, 0.6509, 0.822, 0.6509, 0.8217, 0.6514, 0.8222, 0.6509, 0.8221, 0.6509, 0.822, 0.6514, 0.8221, 0.6509, 0.8221, 0.6506, 0.8217, 0.6507, 0.8217, 0.6509, 0.822, 0.6507, 0.8217, 0.6509, 0.8217, 0.6509, 0.822, 0.6565, 0.8213, 0.657, 0.8213, 0.6569, 0.8217, 0.6565, 0.8217, 0.657, 0.8213, 0.6573, 0.8213, 0.6572, 0.8217, 0.6569, 0.8217, 0.6574, 0.8213, 0.6573, 0.8217, 0.6572, 0.8217, 0.6573, 0.8213, 0.6573, 0.8217, 0.657, 0.8221, 0.6569, 0.822, 0.6572, 0.8217, 0.6565, 0.8222, 0.6565, 0.8221, 0.6569, 0.822, 0.657, 0.8221, 0.6565, 0.8221, 0.6565, 0.8217, 0.6569, 0.8217, 0.6569, 0.822, 0.6569, 0.8217, 0.6572, 0.8217, 0.6569, 0.822, 0.8258, 0.6741, 0.8257, 0.6741, 0.8256, 0.6736, 0.8257, 0.6736, 0.8257, 0.6741, 0.8254, 0.6741, 0.8253, 0.6736, 0.8256, 0.6736, 0.8249, 0.6741, 0.8249, 0.6736, 0.8253, 0.6736, 0.8254, 0.6741, 0.8249, 0.6736, 0.8249, 0.6733, 0.8253, 0.6734, 0.8253, 0.6736, 0.8249, 0.6731, 0.8254, 0.6733, 0.8253, 0.6734, 0.8249, 0.6733, 0.8254, 0.6733, 0.8257, 0.6736, 0.8256, 0.6736, 0.8253, 0.6734, 0.8256, 0.6736, 0.8253, 0.6736, 0.8253, 0.6734, 0.6577, 0.8213, 0.6579, 0.8213, 0.6579, 0.8217, 0.6577, 0.8217, 0.677, 0.1909, 0.6773, 0.1909, 0.6773, 0.1912, 0.677, 0.1912, 0.677, 0.1912, 0.6773, 0.1912, 0.6773, 0.1917, 0.677, 0.1917, 0.6514, 0.8213, 0.6565, 0.8213, 0.6565, 0.8217, 0.6514, 0.8217, 0.6514, 0.8217, 0.6565, 0.8217, 0.6565, 0.8221, 0.6514, 0.8221, 0.6514, 0.8221, 0.6565, 0.8221, 0.6565, 0.8222, 0.6514, 0.8222, 0.6574, 0.8211, 0.6577, 0.8211, 0.6577, 0.8216, 0.6574, 0.8216, 0.6574, 0.8216, 0.6577, 0.8216, 0.6577, 0.822, 0.6574, 0.822, 0.6773, 0.1973, 0.677, 0.1973, 0.677, 0.1968, 0.6773, 0.1968, 0.8249, 0.6741, 0.8197, 0.6741, 0.8197, 0.6736, 0.8249, 0.6736, 0.8249, 0.6736, 0.8197, 0.6736, 0.8197, 0.6733, 0.8249, 0.6733, 0.8249, 0.6733, 0.8197, 0.6733, 0.8197, 0.6731, 0.8249, 0.6731, 0.8249, 0.6886, 0.8249, 0.6741, 0.8254, 0.6741, 0.8254, 0.6886, 0.8254, 0.6886, 0.8254, 0.6741, 0.8257, 0.6741, 0.8257, 0.6886, 0.8257, 0.6886, 0.8257, 0.6741, 0.8258, 0.6741, 0.8258, 0.6886, 0.6565, 0.8213, 0.6565, 0.8067, 0.657, 0.8067, 0.657, 0.8213, 0.657, 0.8213, 0.657, 0.8067, 0.6573, 0.8067, 0.6573, 0.8213, 0.6573, 0.8213, 0.6573, 0.8067, 0.6574, 0.8067, 0.6574, 0.8213, 0.6514, 0.8067, 0.6514, 0.8213, 0.6509, 0.8213, 0.6509, 0.8067, 0.6509, 0.8067, 0.6509, 0.8213, 0.6506, 0.8213, 0.6506, 0.8067, 0.6506, 0.8067, 0.6506, 0.8213, 0.6504, 0.8213, 0.6504, 0.8067, 0.8197, 0.6741, 0.8197, 0.6886, 0.8193, 0.6886, 0.8193, 0.6741, 0.8193, 0.6741, 0.8193, 0.6886, 0.819, 0.6886, 0.819, 0.6741, 0.819, 0.6741, 0.819, 0.6886, 0.8188, 0.6886, 0.8188, 0.6741, 0.6514, 0.8067, 0.6565, 0.8067, 0.6565, 0.8213, 0.6514, 0.8213, 0.638, 0.4405, 0.6362, 0.4405, 0.6311, 0.4405, 0.6292, 0.4405, 0.6014, 0.4403, 0.6659, 0.4403, 0.6574, 0.8067, 0.6577, 0.8067, 0.6577, 0.8211, 0.6574, 0.8211, 0.638, 0.4409, 0.6371, 0.4408, 0.6371, 0.4406, 0.638, 0.4405, 0.6659, 0.4403, 0.6659, 0.4411, 0.8249, 0.6886, 0.8197, 0.6886, 0.8197, 0.6741, 0.8249, 0.6741, 0.6292, 0.4409, 0.6311, 0.4409, 0.6362, 0.4409, 0.638, 0.4409, 0.6659, 0.4411, 0.6014, 0.4411, 0.6577, 0.8067, 0.6579, 0.8067, 0.6579, 0.8213, 0.6577, 0.8213, 0.6292, 0.4405, 0.6301, 0.4406, 0.6301, 0.4408, 0.6292, 0.4409, 0.6014, 0.4411, 0.6014, 0.4403, 0.6773, 0.1917, 0.6773, 0.1968, 0.677, 0.1968, 0.677, 0.1917, 0.8171, 0.7113, 0.8176, 0.7071, 0.8182, 0.7072, 0.8177, 0.7117, 0.8177, 0.7117, 0.8182, 0.7072, 0.8187, 0.7072, 0.8181, 0.712, 0.8181, 0.712, 0.8187, 0.7072, 0.8188, 0.7073, 0.8183, 0.7121, 0.8158, 0.7146, 0.8171, 0.7113, 0.8177, 0.7117, 0.8163, 0.7154, 0.8163, 0.7154, 0.8177, 0.7117, 0.8181, 0.712, 0.8166, 0.716, 0.8166, 0.716, 0.8181, 0.712, 0.8183, 0.7121, 0.8167, 0.7162, 0.8139, 0.7169, 0.8158, 0.7146, 0.8163, 0.7154, 0.8142, 0.7179, 0.8142, 0.7179, 0.8163, 0.7154, 0.8166, 0.716, 0.8143, 0.7187, 0.8143, 0.7187, 0.8166, 0.716, 0.8167, 0.7162, 0.8144, 0.7189, 0.8115, 0.7177, 0.8139, 0.7169, 0.8142, 0.7179, 0.8116, 0.7188, 0.8116, 0.7188, 0.8142, 0.7179, 0.8143, 0.7187, 0.8116, 0.7196, 0.8116, 0.7196, 0.8143, 0.7187, 0.8144, 0.7189, 0.8117, 0.7199, 0.7935, 0.7071, 0.7939, 0.7113, 0.7934, 0.7117, 0.7928, 0.7072, 0.7928, 0.7072, 0.7934, 0.7117, 0.7929, 0.712, 0.7924, 0.7072, 0.7924, 0.7072, 0.7929, 0.712, 0.7928, 0.7121, 0.7922, 0.7073, 0.7939, 0.7113, 0.7952, 0.7146, 0.7948, 0.7154, 0.7934, 0.7117, 0.7934, 0.7117, 0.7948, 0.7154, 0.7945, 0.716, 0.7929, 0.712, 0.7929, 0.712, 0.7945, 0.716, 0.7943, 0.7162, 0.7928, 0.7121, 0.7952, 0.7146, 0.7971, 0.7169, 0.7969, 0.7179, 0.7948, 0.7154, 0.7948, 0.7154, 0.7969, 0.7179, 0.7967, 0.7187, 0.7945, 0.716, 0.7945, 0.716, 0.7967, 0.7187, 0.7967, 0.7189, 0.7943, 0.7162, 0.7971, 0.7169, 0.7995, 0.7177, 0.7995, 0.7188, 0.7969, 0.7179, 0.7969, 0.7179, 0.7995, 0.7188, 0.7994, 0.7196, 0.7967, 0.7187, 0.7967, 0.7187, 0.7994, 0.7196, 0.7994, 0.7199, 0.7967, 0.7189, 0.7995, 0.6753, 0.7971, 0.6761, 0.7969, 0.6751, 0.7995, 0.6742, 0.7995, 0.6742, 0.7969, 0.6751, 0.7967, 0.6744, 0.7994, 0.6734, 0.7994, 0.6734, 0.7967, 0.6744, 0.7967, 0.6741, 0.7994, 0.6731, 0.7971, 0.6761, 0.7952, 0.6784, 0.7948, 0.6776, 0.7969, 0.6751, 0.7969, 0.6751, 0.7948, 0.6776, 0.7945, 0.677, 0.7967, 0.6744, 0.7967, 0.6744, 0.7945, 0.677, 0.7943, 0.6768, 0.7967, 0.6741, 0.7952, 0.6784, 0.7939, 0.6818, 0.7934, 0.6814, 0.7948, 0.6776, 0.7948, 0.6776, 0.7934, 0.6814, 0.7929, 0.681, 0.7945, 0.677, 0.7945, 0.677, 0.7929, 0.681, 0.7928, 0.6809, 0.7943, 0.6768, 0.7939, 0.6818, 0.7935, 0.686, 0.7928, 0.6859, 0.7934, 0.6814, 0.7934, 0.6814, 0.7928, 0.6859, 0.7924, 0.6858, 0.7929, 0.681, 0.7929, 0.681, 0.7924, 0.6858, 0.7922, 0.6858, 0.7928, 0.6809, 0.8176, 0.686, 0.8171, 0.6818, 0.8177, 0.6814, 0.8182, 0.6859, 0.8182, 0.6859, 0.8177, 0.6814, 0.8181, 0.681, 0.8187, 0.6858, 0.8187, 0.6858, 0.8181, 0.681, 0.8183, 0.6809, 0.8188, 0.6858, 0.8171, 0.6818, 0.8158, 0.6784, 0.8163, 0.6776, 0.8177, 0.6814, 0.8177, 0.6814, 0.8163, 0.6776, 0.8166, 0.677, 0.8181, 0.681, 0.8181, 0.681, 0.8166, 0.677, 0.8167, 0.6768, 0.8183, 0.6809, 0.8158, 0.6784, 0.8139, 0.6761, 0.8142, 0.6751, 0.8163, 0.6776, 0.8163, 0.6776, 0.8142, 0.6751, 0.8143, 0.6744, 0.8166, 0.677, 0.8166, 0.677, 0.8143, 0.6744, 0.8144, 0.6741, 0.8167, 0.6768, 0.8139, 0.6761, 0.8115, 0.6753, 0.8116, 0.6742, 0.8142, 0.6751, 0.8142, 0.6751, 0.8116, 0.6742, 0.8116, 0.6734, 0.8143, 0.6744, 0.8143, 0.6744, 0.8116, 0.6734, 0.8117, 0.6731, 0.8144, 0.6741, 0.8117, 0.7199, 0.7994, 0.7199, 0.7994, 0.7196, 0.8116, 0.7196, 0.8116, 0.7196, 0.7994, 0.7196, 0.7995, 0.7188, 0.8116, 0.7188, 0.8116, 0.7188, 0.7995, 0.7188, 0.7995, 0.7177, 0.8115, 0.7177, 0.7922, 0.6965, 0.7922, 0.6858, 0.7924, 0.6858, 0.7924, 0.6965, 0.7924, 0.6965, 0.7924, 0.6858, 0.7928, 0.6859, 0.7928, 0.6965, 0.7928, 0.6965, 0.7928, 0.6859, 0.7935, 0.686, 0.7935, 0.6965, 0.8055, 0.6731, 0.8117, 0.6731, 0.8116, 0.6734, 0.8055, 0.6734, 0.8055, 0.6734, 0.8116, 0.6734, 0.8116, 0.6742, 0.8055, 0.6742, 0.8055, 0.6742, 0.8116, 0.6742, 0.8115, 0.6753, 0.8055, 0.6753, 0.8188, 0.6858, 0.8188, 0.7073, 0.8187, 0.7072, 0.8187, 0.6858, 0.8187, 0.6858, 0.8187, 0.7072, 0.8182, 0.7072, 0.8182, 0.6859, 0.8182, 0.6859, 0.8182, 0.7072, 0.8176, 0.7071, 0.8176, 0.686, 0.7995, 0.7177, 0.7971, 0.7169, 0.7952, 0.7146, 0.7939, 0.7113, 0.7935, 0.7071, 0.7935, 0.6965, 0.7935, 0.686, 0.7939, 0.6818, 0.7952, 0.6784, 0.7971, 0.6761, 0.7995, 0.6753, 0.8055, 0.6753, 0.8115, 0.6753, 0.8139, 0.6761, 0.8158, 0.6784, 0.8171, 0.6818, 0.8176, 0.686, 0.8176, 0.7071, 0.8171, 0.7113, 0.8158, 0.7146, 0.8139, 0.7169, 0.8115, 0.7177, 0.8639, 0.6859, 0.8634, 0.6813, 0.8636, 0.6811, 0.8642, 0.6858, 0.8642, 0.6858, 0.8636, 0.6811, 0.8638, 0.681, 0.8644, 0.6858, 0.8644, 0.6858, 0.8638, 0.681, 0.8639, 0.681, 0.8644, 0.6858, 0.8634, 0.6813, 0.862, 0.6775, 0.8621, 0.6772, 0.8636, 0.6811, 0.8636, 0.6811, 0.8621, 0.6772, 0.8623, 0.6769, 0.8638, 0.681, 0.8638, 0.681, 0.8623, 0.6769, 0.8623, 0.6769, 0.8639, 0.681, 0.862, 0.6775, 0.8598, 0.675, 0.8599, 0.6745, 0.8621, 0.6772, 0.8621, 0.6772, 0.8599, 0.6745, 0.86, 0.6742, 0.8623, 0.6769, 0.8623, 0.6769, 0.86, 0.6742, 0.86, 0.6741, 0.8623, 0.6769, 0.8598, 0.675, 0.8572, 0.6741, 0.8572, 0.6736, 0.8599, 0.6745, 0.8599, 0.6745, 0.8572, 0.6736, 0.8572, 0.6733, 0.86, 0.6742, 0.86, 0.6742, 0.8572, 0.6733, 0.8573, 0.6732, 0.86, 0.6741, 0.8389, 0.6813, 0.8383, 0.6859, 0.8381, 0.6858, 0.8386, 0.6811, 0.8386, 0.6811, 0.8381, 0.6858, 0.8379, 0.6858, 0.8384, 0.681, 0.8384, 0.681, 0.8379, 0.6858, 0.8378, 0.6858, 0.8384, 0.681, 0.8403, 0.6775, 0.8389, 0.6813, 0.8386, 0.6811, 0.8401, 0.6772, 0.8401, 0.6772, 0.8386, 0.6811, 0.8384, 0.681, 0.84, 0.6769, 0.84, 0.6769, 0.8384, 0.681, 0.8384, 0.681, 0.8399, 0.6769, 0.8425, 0.675, 0.8403, 0.6775, 0.8401, 0.6772, 0.8424, 0.6745, 0.8424, 0.6745, 0.8401, 0.6772, 0.84, 0.6769, 0.8423, 0.6742, 0.8423, 0.6742, 0.84, 0.6769, 0.8399, 0.6769, 0.8423, 0.6741, 0.8451, 0.6741, 0.8425, 0.675, 0.8424, 0.6745, 0.845, 0.6736, 0.845, 0.6736, 0.8424, 0.6745, 0.8423, 0.6742, 0.845, 0.6733, 0.845, 0.6733, 0.8423, 0.6742, 0.8423, 0.6741, 0.845, 0.6732, 0.8425, 0.7181, 0.8451, 0.719, 0.845, 0.7195, 0.8424, 0.7185, 0.8424, 0.7185, 0.845, 0.7195, 0.845, 0.7198, 0.8423, 0.7188, 0.8423, 0.7188, 0.845, 0.7198, 0.845, 0.7199, 0.8423, 0.719, 0.8403, 0.7156, 0.8425, 0.7181, 0.8424, 0.7185, 0.8401, 0.7159, 0.8401, 0.7159, 0.8424, 0.7185, 0.8423, 0.7188, 0.84, 0.7161, 0.84, 0.7161, 0.8423, 0.7188, 0.8423, 0.719, 0.8399, 0.7162, 0.8389, 0.7118, 0.8403, 0.7156, 0.8401, 0.7159, 0.8386, 0.712, 0.8386, 0.712, 0.8401, 0.7159, 0.84, 0.7161, 0.8384, 0.7121, 0.8384, 0.7121, 0.84, 0.7161, 0.8399, 0.7162, 0.8384, 0.7121, 0.8383, 0.7072, 0.8389, 0.7118, 0.8386, 0.712, 0.8381, 0.7073, 0.8381, 0.7073, 0.8386, 0.712, 0.8384, 0.7121, 0.8379, 0.7073, 0.8379, 0.7073, 0.8384, 0.7121, 0.8384, 0.7121, 0.8378, 0.7073, 0.8634, 0.7118, 0.8639, 0.7072, 0.8642, 0.7073, 0.8636, 0.7119, 0.8636, 0.7119, 0.8642, 0.7073, 0.8644, 0.7073, 0.8638, 0.7121, 0.8638, 0.7121, 0.8644, 0.7073, 0.8644, 0.7073, 0.8639, 0.7121, 0.862, 0.7156, 0.8634, 0.7118, 0.8636, 0.7119, 0.8621, 0.7159, 0.8621, 0.7159, 0.8636, 0.7119, 0.8638, 0.7121, 0.8623, 0.7161, 0.8623, 0.7161, 0.8638, 0.7121, 0.8639, 0.7121, 0.8623, 0.7162, 0.8598, 0.7181, 0.862, 0.7156, 0.8621, 0.7159, 0.8599, 0.7185, 0.8599, 0.7185, 0.8621, 0.7159, 0.8623, 0.7161, 0.86, 0.7188, 0.86, 0.7188, 0.8623, 0.7161, 0.8623, 0.7162, 0.86, 0.719, 0.8572, 0.719, 0.8598, 0.7181, 0.8599, 0.7185, 0.8572, 0.7195, 0.8572, 0.7195, 0.8599, 0.7185, 0.86, 0.7188, 0.8572, 0.7198, 0.8572, 0.7198, 0.86, 0.7188, 0.86, 0.719, 0.8573, 0.7199, 0.8572, 0.6741, 0.8451, 0.6741, 0.845, 0.6736, 0.8572, 0.6736, 0.8572, 0.6736, 0.845, 0.6736, 0.845, 0.6733, 0.8572, 0.6733, 0.8572, 0.6733, 0.845, 0.6733, 0.845, 0.6732, 0.8573, 0.6732, 0.8639, 0.7072, 0.8639, 0.6859, 0.8642, 0.6858, 0.8642, 0.7073, 0.8642, 0.7073, 0.8642, 0.6858, 0.8644, 0.6858, 0.8644, 0.7073, 0.8644, 0.7073, 0.8644, 0.6858, 0.8644, 0.6858, 0.8644, 0.7073, 0.8511, 0.7199, 0.845, 0.7199, 0.845, 0.7198, 0.8511, 0.7198, 0.8511, 0.7198, 0.845, 0.7198, 0.845, 0.7195, 0.8511, 0.7195, 0.8511, 0.7195, 0.845, 0.7195, 0.8451, 0.719, 0.8511, 0.719, 0.8378, 0.6965, 0.8378, 0.6858, 0.8379, 0.6858, 0.8379, 0.6965, 0.8379, 0.6965, 0.8379, 0.6858, 0.8381, 0.6858, 0.8381, 0.6965, 0.8381, 0.6965, 0.8381, 0.6858, 0.8383, 0.6859, 0.8383, 0.6965, 0.8221, 0.7061, 0.8188, 0.7061, 0.8188, 0.7033, 0.8221, 0.7033, 0.8451, 0.719, 0.8425, 0.7181, 0.8403, 0.7156, 0.8389, 0.7118, 0.8383, 0.7072, 0.8383, 0.6965, 0.8383, 0.6859, 0.8389, 0.6813, 0.8403, 0.6775, 0.8425, 0.675, 0.8451, 0.6741, 0.8572, 0.6741, 0.8598, 0.675, 0.862, 0.6775, 0.8634, 0.6813, 0.8639, 0.6859, 0.8639, 0.7072, 0.8634, 0.7118, 0.862, 0.7156, 0.8598, 0.7181, 0.8572, 0.719, 0.8511, 0.719, 0.8221, 0.7033, 0.8188, 0.7033, 0.8188, 0.6912, 0.8221, 0.6912, 0.6618, 0.8119, 0.665, 0.8119, 0.665, 0.8166, 0.6618, 0.8166, 0.6618, 0.7905, 0.665, 0.7905, 0.665, 0.8119, 0.6618, 0.8119, 0.8221, 0.7088, 0.8188, 0.7088, 0.8188, 0.7061, 0.8221, 0.7061, 0.6618, 0.8166, 0.665, 0.8166, 0.665, 0.8205, 0.6617, 0.8205, 0.665, 0.7464, 0.6618, 0.7465, 0.6618, 0.7416, 0.665, 0.7416, 0.6618, 0.7571, 0.665, 0.7571, 0.665, 0.7677, 0.6618, 0.7677, 0.8188, 0.6886, 0.8221, 0.6886, 0.8221, 0.6912, 0.8188, 0.6912, 0.665, 0.7416, 0.6618, 0.7416, 0.6618, 0.7373, 0.665, 0.7373, 0.665, 0.7373, 0.6618, 0.7373, 0.6617, 0.7342, 0.665, 0.7342, 0.665, 0.7905, 0.6618, 0.7905, 0.6618, 0.7856, 0.665, 0.7856, 0.8188, 0.7088, 0.8221, 0.7088, 0.8221, 0.7116, 0.8188, 0.7116, 0.8221, 0.7177, 0.8188, 0.7177, 0.8188, 0.7116, 0.8221, 0.7116, 0.665, 0.7856, 0.6618, 0.7856, 0.6618, 0.7814, 0.665, 0.7814, 0.665, 0.7814, 0.6618, 0.7814, 0.6617, 0.7784, 0.665, 0.7784, 0.8188, 0.7238, 0.8221, 0.7238, 0.8221, 0.7266, 0.8188, 0.7266, 0.665, 0.7723, 0.6618, 0.7723, 0.6618, 0.7677, 0.665, 0.7677, 0.665, 0.7784, 0.6617, 0.7784, 0.6618, 0.7761, 0.665, 0.7761, 0.665, 0.7761, 0.6618, 0.7761, 0.6618, 0.7723, 0.665, 0.7723, 0.8221, 0.7238, 0.8188, 0.7238, 0.8188, 0.7177, 0.8221, 0.7177, 0.8572, 0.7195, 0.8511, 0.7195, 0.8511, 0.719, 0.8572, 0.719, 0.8572, 0.7198, 0.8511, 0.7198, 0.8511, 0.7195, 0.8572, 0.7195, 0.8573, 0.7199, 0.8511, 0.7199, 0.8511, 0.7198, 0.8572, 0.7198, 0.7995, 0.6742, 0.8055, 0.6742, 0.8055, 0.6753, 0.7995, 0.6753, 0.7994, 0.6734, 0.8055, 0.6734, 0.8055, 0.6742, 0.7995, 0.6742, 0.7994, 0.6731, 0.8055, 0.6731, 0.8055, 0.6734, 0.7994, 0.6734, 0.6618, 0.7465, 0.665, 0.7464, 0.665, 0.7571, 0.6618, 0.7571, 0.8381, 0.7073, 0.8381, 0.6965, 0.8383, 0.6965, 0.8383, 0.7072, 0.8379, 0.7073, 0.8379, 0.6965, 0.8381, 0.6965, 0.8381, 0.7073, 0.8378, 0.7073, 0.8378, 0.6965, 0.8379, 0.6965, 0.8379, 0.7073, 0.7928, 0.7072, 0.7928, 0.6965, 0.7935, 0.6965, 0.7935, 0.7071, 0.7924, 0.7072, 0.7924, 0.6965, 0.7928, 0.6965, 0.7928, 0.7072, 0.7922, 0.7073, 0.7922, 0.6965, 0.7924, 0.6965, 0.7924, 0.7072, 0.6729, 0.1955, 0.6734, 0.1955, 0.6734, 0.1977, 0.6729, 0.1977, 0.6729, 0.1977, 0.6734, 0.1977, 0.6734, 0.1995, 0.6729, 0.1995, 0.6764, 0.1996, 0.6759, 0.1996, 0.6759, 0.1976, 0.6764, 0.1976, 0.6764, 0.1976, 0.6759, 0.1976, 0.6759, 0.1952, 0.6764, 0.1952, 0.6764, 0.1952, 0.6759, 0.1952, 0.6759, 0.1929, 0.6764, 0.1929, 0.6764, 0.1929, 0.6759, 0.1929, 0.6759, 0.1909, 0.6764, 0.1909, 0.6718, 0.1909, 0.6724, 0.1909, 0.6724, 0.193, 0.6719, 0.193, 0.6719, 0.193, 0.6724, 0.193, 0.6724, 0.1954, 0.6719, 0.1954, 0.6719, 0.1954, 0.6724, 0.1954, 0.6724, 0.1977, 0.6719, 0.1977, 0.6719, 0.1977, 0.6724, 0.1977, 0.6724, 0.1996, 0.6718, 0.1996, 0.6708, 0.1999, 0.6703, 0.1999, 0.6703, 0.1977, 0.6708, 0.1977, 0.6708, 0.1977, 0.6703, 0.1977, 0.6703, 0.1953, 0.6708, 0.1953, 0.6708, 0.1953, 0.6703, 0.1953, 0.6703, 0.193, 0.6708, 0.193, 0.6708, 0.193, 0.6703, 0.193, 0.6703, 0.1912, 0.6708, 0.1912, 0.6501, 0.781, 0.6521, 0.7824, 0.6519, 0.7834, 0.6496, 0.782, 0.6729, 0.1909, 0.6734, 0.1909, 0.6734, 0.1931, 0.6729, 0.1931, 0.6729, 0.1931, 0.6734, 0.1931, 0.6734, 0.1955, 0.6729, 0.1955, 0.6662, 0.3984, 0.6672, 0.3962, 0.6689, 0.3945, 0.6711, 0.3936, 0.6735, 0.3936, 0.6757, 0.3945, 0.6774, 0.3962, 0.6784, 0.3984, 0.6784, 0.4008, 0.6774, 0.4031, 0.6757, 0.4048, 0.6735, 0.4057, 0.6711, 0.4057, 0.6689, 0.4048, 0.6672, 0.4031, 0.6662, 0.4008, 0.6749, 0.1955, 0.6755, 0.1955, 0.6755, 0.1977, 0.6749, 0.1977, 0.6749, 0.1977, 0.6755, 0.1977, 0.6755, 0.1995, 0.6749, 0.1995, 0.6718, 0.2001, 0.6713, 0.2001, 0.6713, 0.1981, 0.6718, 0.1981, 0.6718, 0.1981, 0.6713, 0.1981, 0.6713, 0.1957, 0.6718, 0.1957, 0.6718, 0.1957, 0.6713, 0.1957, 0.6713, 0.1933, 0.6718, 0.1933, 0.6718, 0.1933, 0.6713, 0.1933, 0.6713, 0.1913, 0.6718, 0.1913, 0.6739, 0.1909, 0.6745, 0.1909, 0.6745, 0.193, 0.6739, 0.193, 0.6739, 0.193, 0.6745, 0.193, 0.6745, 0.1954, 0.6739, 0.1954, 0.6739, 0.1954, 0.6745, 0.1954, 0.6745, 0.1977, 0.6739, 0.1977, 0.6739, 0.1977, 0.6745, 0.1977, 0.6745, 0.1996, 0.6739, 0.1996, 0.677, 0.1995, 0.6764, 0.1995, 0.6764, 0.1973, 0.677, 0.1973, 0.677, 0.1973, 0.6764, 0.1973, 0.6764, 0.1949, 0.677, 0.1949, 0.677, 0.1949, 0.6764, 0.1949, 0.6764, 0.1927, 0.677, 0.1927, 0.677, 0.1927, 0.6764, 0.1927, 0.6764, 0.1909, 0.677, 0.1909, 0.6487, 0.779, 0.6501, 0.781, 0.6496, 0.782, 0.6482, 0.7799, 0.6749, 0.1909, 0.6755, 0.1909, 0.6755, 0.1931, 0.6749, 0.1931, 0.6749, 0.1931, 0.6755, 0.1931, 0.6755, 0.1955, 0.6749, 0.1955, 0.6895, 0.4031, 0.6878, 0.4048, 0.6856, 0.4057, 0.6832, 0.4057, 0.681, 0.4048, 0.6793, 0.4031, 0.6784, 0.4008, 0.6784, 0.3984, 0.6793, 0.3962, 0.681, 0.3945, 0.6832, 0.3936, 0.6856, 0.3936, 0.6878, 0.3945, 0.6895, 0.3962, 0.6905, 0.3984, 0.6905, 0.4008, 0.6521, 0.7824, 0.6545, 0.7828, 0.6545, 0.7839, 0.6519, 0.7834, 0.6545, 0.7828, 0.6568, 0.7824, 0.6571, 0.7834, 0.6545, 0.7839, 0.6568, 0.7824, 0.6588, 0.781, 0.6593, 0.782, 0.6571, 0.7834, 0.6588, 0.781, 0.6602, 0.779, 0.6607, 0.7799, 0.6593, 0.782, 0.6602, 0.779, 0.6606, 0.7767, 0.6613, 0.7774, 0.6607, 0.7799, 0.6606, 0.7767, 0.6602, 0.7743, 0.6607, 0.775, 0.6613, 0.7774, 0.6745, 0.193, 0.6745, 0.1909, 0.6749, 0.1915, 0.6748, 0.1937, 0.6713, 0.1913, 0.6713, 0.1933, 0.6708, 0.1931, 0.6709, 0.1909, 0.6567, 0.7738, 0.6544, 0.7743, 0.6544, 0.7738, 0.657, 0.7733, 0.6544, 0.7743, 0.652, 0.7738, 0.6518, 0.7733, 0.6544, 0.7738, 0.6713, 0.1981, 0.6713, 0.2001, 0.6709, 0.2005, 0.6708, 0.1983, 0.6755, 0.1995, 0.6755, 0.1977, 0.6758, 0.1972, 0.6759, 0.199, 0.6487, 0.7743, 0.6483, 0.7767, 0.6477, 0.7774, 0.6482, 0.775, 0.6483, 0.7767, 0.6487, 0.779, 0.6482, 0.7799, 0.6477, 0.7774, 0.6665, 0.5429, 0.6661, 0.5406, 0.6661, 0.5385, 0.6665, 0.5405, 0.6479, 0.7673, 0.6474, 0.7652, 0.6473, 0.7621, 0.6478, 0.7636, 0.6478, 0.7636, 0.6473, 0.7621, 0.6472, 0.7583, 0.6478, 0.7591, 0.6478, 0.7591, 0.6472, 0.7583, 0.6472, 0.7542, 0.6478, 0.7542, 0.6478, 0.7542, 0.6472, 0.7542, 0.6473, 0.7501, 0.6478, 0.7493, 0.6478, 0.7493, 0.6473, 0.7501, 0.6474, 0.7463, 0.6479, 0.7448, 0.6479, 0.7448, 0.6474, 0.7463, 0.6475, 0.7432, 0.648, 0.7411, 0.6657, 0.541, 0.6657, 0.5431, 0.6653, 0.541, 0.6653, 0.5385, 0.6482, 0.806, 0.6477, 0.8036, 0.6483, 0.8044, 0.6487, 0.8067, 0.6496, 0.7719, 0.6481, 0.7698, 0.6479, 0.7673, 0.6494, 0.7691, 0.6494, 0.7691, 0.6479, 0.7673, 0.6478, 0.7636, 0.6494, 0.765, 0.6494, 0.765, 0.6478, 0.7636, 0.6478, 0.7591, 0.6493, 0.7598, 0.6493, 0.7598, 0.6478, 0.7591, 0.6478, 0.7542, 0.6494, 0.7542, 0.6494, 0.7542, 0.6478, 0.7542, 0.6478, 0.7493, 0.6494, 0.7486, 0.6494, 0.7486, 0.6478, 0.7493, 0.6479, 0.7448, 0.6495, 0.7435, 0.6495, 0.7435, 0.6479, 0.7448, 0.648, 0.7411, 0.6496, 0.7393, 0.6496, 0.7393, 0.648, 0.7411, 0.6483, 0.7387, 0.6497, 0.7366, 0.6739, 0.1915, 0.6738, 0.1938, 0.6734, 0.1931, 0.6734, 0.1909, 0.6518, 0.7733, 0.6496, 0.7719, 0.6494, 0.7691, 0.6517, 0.7703, 0.6517, 0.7703, 0.6494, 0.7691, 0.6494, 0.765, 0.6517, 0.7659, 0.6517, 0.7659, 0.6494, 0.765, 0.6493, 0.7598, 0.6517, 0.7603, 0.6517, 0.7603, 0.6493, 0.7598, 0.6494, 0.7542, 0.6517, 0.7542, 0.6517, 0.7542, 0.6494, 0.7542, 0.6494, 0.7486, 0.6517, 0.7482, 0.6517, 0.7482, 0.6494, 0.7486, 0.6495, 0.7435, 0.6518, 0.7426, 0.6518, 0.7426, 0.6495, 0.7435, 0.6496, 0.7393, 0.6519, 0.7381, 0.6519, 0.7381, 0.6496, 0.7393, 0.6497, 0.7366, 0.652, 0.7352, 0.6698, 0.1929, 0.6698, 0.1909, 0.6703, 0.1912, 0.6703, 0.193, 0.6544, 0.7738, 0.6518, 0.7733, 0.6517, 0.7703, 0.6544, 0.7708, 0.6544, 0.7708, 0.6517, 0.7703, 0.6517, 0.7659, 0.6544, 0.7662, 0.6544, 0.7662, 0.6517, 0.7659, 0.6517, 0.7603, 0.6544, 0.7605, 0.6544, 0.7605, 0.6517, 0.7603, 0.6517, 0.7542, 0.6545, 0.7542, 0.6545, 0.7542, 0.6517, 0.7542, 0.6517, 0.7482, 0.6545, 0.748, 0.6545, 0.748, 0.6517, 0.7482, 0.6518, 0.7426, 0.6545, 0.7423, 0.6545, 0.7423, 0.6518, 0.7426, 0.6519, 0.7381, 0.6545, 0.7377, 0.6545, 0.7377, 0.6519, 0.7381, 0.652, 0.7352, 0.6546, 0.7347, 0.6546, 0.7347, 0.652, 0.7352, 0.6522, 0.7347, 0.6546, 0.7342, 0.657, 0.7733, 0.6544, 0.7738, 0.6544, 0.7708, 0.6571, 0.7704, 0.6571, 0.7704, 0.6544, 0.7708, 0.6544, 0.7662, 0.6571, 0.7659, 0.6571, 0.7659, 0.6544, 0.7662, 0.6544, 0.7605, 0.6572, 0.7603, 0.6572, 0.7603, 0.6544, 0.7605, 0.6545, 0.7542, 0.6572, 0.7543, 0.6572, 0.7543, 0.6545, 0.7542, 0.6545, 0.748, 0.6572, 0.7482, 0.6572, 0.7482, 0.6545, 0.748, 0.6545, 0.7423, 0.6573, 0.7426, 0.6573, 0.7426, 0.6545, 0.7423, 0.6545, 0.7377, 0.6572, 0.7382, 0.6572, 0.7382, 0.6545, 0.7377, 0.6546, 0.7347, 0.6572, 0.7352, 0.6572, 0.7352, 0.6546, 0.7347, 0.6546, 0.7342, 0.6569, 0.7347, 0.6592, 0.7719, 0.657, 0.7733, 0.6571, 0.7704, 0.6593, 0.7692, 0.6593, 0.7692, 0.6571, 0.7704, 0.6571, 0.7659, 0.6595, 0.765, 0.6595, 0.765, 0.6571, 0.7659, 0.6572, 0.7603, 0.6595, 0.7599, 0.6595, 0.7599, 0.6572, 0.7603, 0.6572, 0.7543, 0.6596, 0.7543, 0.6596, 0.7543, 0.6572, 0.7543, 0.6572, 0.7482, 0.6596, 0.7487, 0.6596, 0.7487, 0.6572, 0.7482, 0.6573, 0.7426, 0.6596, 0.7435, 0.6596, 0.7435, 0.6573, 0.7426, 0.6572, 0.7382, 0.6595, 0.7394, 0.6595, 0.7394, 0.6572, 0.7382, 0.6572, 0.7352, 0.6594, 0.7367, 0.6698, 0.2004, 0.6698, 0.198, 0.6703, 0.1977, 0.6703, 0.1999, 0.6607, 0.7698, 0.6592, 0.7719, 0.6593, 0.7692, 0.6609, 0.7674, 0.6609, 0.7674, 0.6593, 0.7692, 0.6595, 0.765, 0.661, 0.7637, 0.661, 0.7637, 0.6595, 0.765, 0.6595, 0.7599, 0.6611, 0.7592, 0.6611, 0.7592, 0.6595, 0.7599, 0.6596, 0.7543, 0.6611, 0.7543, 0.6611, 0.7543, 0.6596, 0.7543, 0.6596, 0.7487, 0.6611, 0.7494, 0.6611, 0.7494, 0.6596, 0.7487, 0.6596, 0.7435, 0.6611, 0.7449, 0.6611, 0.7449, 0.6596, 0.7435, 0.6595, 0.7394, 0.661, 0.7412, 0.661, 0.7412, 0.6595, 0.7394, 0.6594, 0.7367, 0.6608, 0.7387, 0.6728, 0.1971, 0.6729, 0.199, 0.6724, 0.1996, 0.6724, 0.1977, 0.6659, 0.4726, 0.6659, 0.4701, 0.6662, 0.4725, 0.6662, 0.4747, 0.6614, 0.7653, 0.6609, 0.7674, 0.661, 0.7637, 0.6616, 0.7622, 0.6616, 0.7622, 0.661, 0.7637, 0.6611, 0.7592, 0.6616, 0.7584, 0.6616, 0.7584, 0.6611, 0.7592, 0.6611, 0.7543, 0.6617, 0.7543, 0.6617, 0.7543, 0.6611, 0.7543, 0.6611, 0.7494, 0.6617, 0.7502, 0.6617, 0.7502, 0.6611, 0.7494, 0.6611, 0.7449, 0.6616, 0.7464, 0.6616, 0.7464, 0.6611, 0.7449, 0.661, 0.7412, 0.6615, 0.7433, 0.6657, 0.5385, 0.6661, 0.5406, 0.6661, 0.543, 0.6657, 0.5406, 0.6613, 0.8036, 0.6607, 0.806, 0.6602, 0.8067, 0.6606, 0.8044, 0.6607, 0.7799, 0.6613, 0.7774, 0.6615, 0.7795, 0.6609, 0.7817, 0.6609, 0.7817, 0.6615, 0.7795, 0.6616, 0.7826, 0.6611, 0.7842, 0.6611, 0.7842, 0.6616, 0.7826, 0.6617, 0.7864, 0.6611, 0.7872, 0.6611, 0.7872, 0.6617, 0.7864, 0.6617, 0.7905, 0.6611, 0.7905, 0.6611, 0.7905, 0.6617, 0.7905, 0.6617, 0.7946, 0.6611, 0.7938, 0.6611, 0.7938, 0.6617, 0.7946, 0.6616, 0.7984, 0.6611, 0.7968, 0.6611, 0.7968, 0.6616, 0.7984, 0.6615, 0.8015, 0.6609, 0.7994, 0.6609, 0.7994, 0.6615, 0.8015, 0.6613, 0.8036, 0.6607, 0.8011, 0.6607, 0.8011, 0.6613, 0.8036, 0.6606, 0.8044, 0.6602, 0.802, 0.6593, 0.782, 0.6607, 0.7799, 0.6609, 0.7817, 0.6594, 0.7835, 0.6594, 0.7835, 0.6609, 0.7817, 0.6611, 0.7842, 0.6595, 0.7855, 0.6595, 0.7855, 0.6611, 0.7842, 0.6611, 0.7872, 0.6596, 0.7879, 0.6596, 0.7879, 0.6611, 0.7872, 0.6611, 0.7905, 0.6596, 0.7905, 0.6596, 0.7905, 0.6611, 0.7905, 0.6611, 0.7938, 0.6596, 0.7931, 0.6596, 0.7931, 0.6611, 0.7938, 0.6611, 0.7968, 0.6595, 0.7955, 0.6595, 0.7955, 0.6611, 0.7968, 0.6609, 0.7994, 0.6594, 0.7976, 0.6594, 0.7976, 0.6609, 0.7994, 0.6607, 0.8011, 0.6593, 0.799, 0.6593, 0.799, 0.6607, 0.8011, 0.6602, 0.802, 0.6588, 0.8, 0.6571, 0.7834, 0.6593, 0.782, 0.6594, 0.7835, 0.6571, 0.7847, 0.6571, 0.7847, 0.6594, 0.7835, 0.6595, 0.7855, 0.6572, 0.7864, 0.6572, 0.7864, 0.6595, 0.7855, 0.6596, 0.7879, 0.6572, 0.7884, 0.6572, 0.7884, 0.6596, 0.7879, 0.6596, 0.7905, 0.6572, 0.7905, 0.6572, 0.7905, 0.6596, 0.7905, 0.6596, 0.7931, 0.6572, 0.7926, 0.6572, 0.7926, 0.6596, 0.7931, 0.6595, 0.7955, 0.6572, 0.7946, 0.6572, 0.7946, 0.6595, 0.7955, 0.6594, 0.7976, 0.6571, 0.7964, 0.6571, 0.7964, 0.6594, 0.7976, 0.6593, 0.799, 0.6571, 0.7977, 0.6571, 0.7977, 0.6593, 0.799, 0.6588, 0.8, 0.6568, 0.7987, 0.6545, 0.7839, 0.6571, 0.7834, 0.6571, 0.7847, 0.6545, 0.7851, 0.6545, 0.7851, 0.6571, 0.7847, 0.6572, 0.7864, 0.6545, 0.7867, 0.6545, 0.7867, 0.6572, 0.7864, 0.6572, 0.7884, 0.6545, 0.7885, 0.6545, 0.7885, 0.6572, 0.7884, 0.6572, 0.7905, 0.6545, 0.7905, 0.6545, 0.7905, 0.6572, 0.7905, 0.6572, 0.7926, 0.6545, 0.7925, 0.6545, 0.7925, 0.6572, 0.7926, 0.6572, 0.7946, 0.6545, 0.7943, 0.6545, 0.7943, 0.6572, 0.7946, 0.6571, 0.7964, 0.6545, 0.7959, 0.6545, 0.7959, 0.6571, 0.7964, 0.6571, 0.7977, 0.6545, 0.7972, 0.6545, 0.7972, 0.6571, 0.7977, 0.6568, 0.7987, 0.6545, 0.7982, 0.6519, 0.7834, 0.6545, 0.7839, 0.6545, 0.7851, 0.6518, 0.7847, 0.6518, 0.7847, 0.6545, 0.7851, 0.6545, 0.7867, 0.6517, 0.7864, 0.6517, 0.7864, 0.6545, 0.7867, 0.6545, 0.7885, 0.6517, 0.7884, 0.6517, 0.7884, 0.6545, 0.7885, 0.6545, 0.7905, 0.6517, 0.7905, 0.6517, 0.7905, 0.6545, 0.7905, 0.6545, 0.7925, 0.6517, 0.7926, 0.6517, 0.7926, 0.6545, 0.7925, 0.6545, 0.7943, 0.6517, 0.7946, 0.6517, 0.7946, 0.6545, 0.7943, 0.6545, 0.7959, 0.6518, 0.7964, 0.6518, 0.7964, 0.6545, 0.7959, 0.6545, 0.7972, 0.6519, 0.7977, 0.6519, 0.7977, 0.6545, 0.7972, 0.6545, 0.7982, 0.6521, 0.7987, 0.6496, 0.782, 0.6519, 0.7834, 0.6518, 0.7847, 0.6495, 0.7835, 0.6495, 0.7835, 0.6518, 0.7847, 0.6517, 0.7864, 0.6494, 0.7855, 0.6494, 0.7855, 0.6517, 0.7864, 0.6517, 0.7884, 0.6494, 0.7879, 0.6494, 0.7879, 0.6517, 0.7884, 0.6517, 0.7905, 0.6494, 0.7905, 0.6494, 0.7905, 0.6517, 0.7905, 0.6517, 0.7926, 0.6494, 0.7931, 0.6494, 0.7931, 0.6517, 0.7926, 0.6517, 0.7946, 0.6494, 0.7955, 0.6494, 0.7955, 0.6517, 0.7946, 0.6518, 0.7964, 0.6495, 0.7976, 0.6495, 0.7976, 0.6518, 0.7964, 0.6519, 0.7977, 0.6496, 0.799, 0.6496, 0.799, 0.6519, 0.7977, 0.6521, 0.7987, 0.6501, 0.8, 0.6482, 0.7799, 0.6496, 0.782, 0.6495, 0.7835, 0.648, 0.7817, 0.648, 0.7817, 0.6495, 0.7835, 0.6494, 0.7855, 0.6479, 0.7842, 0.6479, 0.7842, 0.6494, 0.7855, 0.6494, 0.7879, 0.6478, 0.7872, 0.6478, 0.7872, 0.6494, 0.7879, 0.6494, 0.7905, 0.6478, 0.7905, 0.6478, 0.7905, 0.6494, 0.7905, 0.6494, 0.7931, 0.6478, 0.7938, 0.6478, 0.7938, 0.6494, 0.7931, 0.6494, 0.7955, 0.6479, 0.7968, 0.6479, 0.7968, 0.6494, 0.7955, 0.6495, 0.7976, 0.648, 0.7994, 0.648, 0.7994, 0.6495, 0.7976, 0.6496, 0.799, 0.6482, 0.8011, 0.6482, 0.8011, 0.6496, 0.799, 0.6501, 0.8, 0.6487, 0.802, 0.6477, 0.7774, 0.6482, 0.7799, 0.648, 0.7817, 0.6474, 0.7795, 0.6474, 0.7795, 0.648, 0.7817, 0.6479, 0.7842, 0.6473, 0.7826, 0.6473, 0.7826, 0.6479, 0.7842, 0.6478, 0.7872, 0.6473, 0.7864, 0.6473, 0.7864, 0.6478, 0.7872, 0.6478, 0.7905, 0.6472, 0.7905, 0.6472, 0.7905, 0.6478, 0.7905, 0.6478, 0.7938, 0.6473, 0.7946, 0.6473, 0.7946, 0.6478, 0.7938, 0.6479, 0.7968, 0.6473, 0.7984, 0.6473, 0.7984, 0.6479, 0.7968, 0.648, 0.7994, 0.6474, 0.8015, 0.6474, 0.8015, 0.648, 0.7994, 0.6482, 0.8011, 0.6477, 0.8036, 0.6477, 0.8036, 0.6482, 0.8011, 0.6487, 0.802, 0.6483, 0.8044])
me_cylinder.materials.append(mat_bars)
me_cylinder.materials.append(mat_lock_top)
me_cylinder.materials.append(mat_lock_base)
me_cylinder.materials.append(None)
me_cylinder.update()

# ---- objects
ob_cylinder = bpy.data.objects.new('Cylinder', me_cylinder)

# ---- transforms, parenting, visibility, modifiers, constraints
ob_cylinder.location = (0.0, 0.0, 0.0)
ob_cylinder.scale = (1.0, 1.0, 13.54)

# ---- collection membership
col_collection.objects.link(ob_cylinder)

# ---- scene / render settings (as saved in the file)
scene.frame_start = 1; scene.frame_end = 250; scene.frame_set(1)
scene.render.engine = 'BLENDER_EEVEE_NEXT'
scene.render.bake_bias = 0.0
scene.render.bake_samples = 0
scene.cycles.sampling_pattern = 'TABULATED_SOBOL'
scene.eevee.use_volume_custom_range = False
bpy.context.view_layer.update()

# ---- added for rendering (the .blend has no active camera and no usable light): camera, sun
cam_auto = bpy.data.cameras.new('AutoCamera')
cam_auto.lens = 50.0
cam_auto.sensor_width = 36.0
cam_auto.clip_end = 1000.0
ob_auto_camera = bpy.data.objects.new('AutoCamera', cam_auto)
scene.collection.objects.link(ob_auto_camera)
ob_auto_camera.location = (54.9978, -48.6396, 32.1649)
ob_auto_camera.rotation_euler = (1.09748, -7.21219e-08, 0.694738)
scene.camera = ob_auto_camera
light_auto_sun = bpy.data.lights.new('AutoSun', 'SUN')
light_auto_sun.energy = 3.0
light_auto_sun.angle = 0.0523599
ob_auto_sun = bpy.data.objects.new('AutoSun', light_auto_sun)
scene.collection.objects.link(ob_auto_sun)
ob_auto_sun.rotation_euler = (0.872665, 0.174533, 0.523599)
bpy.context.view_layer.update()
